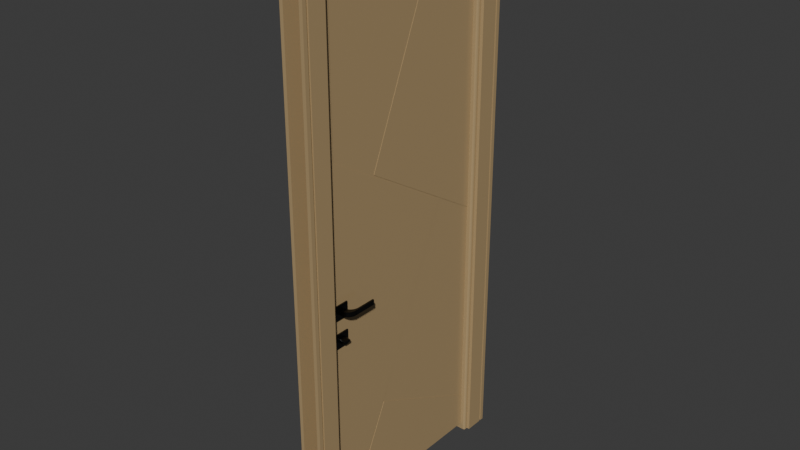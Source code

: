 # Source: 29.VALENCIA.blend  (saved by Blender 4.4.32; exported with 4.5.12 LTS)
import bpy
from mathutils import Matrix  # noqa: F401  (used for matrix-valued properties, if any)

bpy.ops.wm.read_factory_settings(use_empty=True)
scene = bpy.context.scene
scene.name = 'Scene'

# ---- collections
col_collection = bpy.data.collections.new('Collection'); scene.collection.children.link(col_collection)

# ---- materials (node trees are filled in below, after node groups)
mat_door = bpy.data.materials.new('Door')
mat_material = bpy.data.materials.new('Material')
mat_material_010 = bpy.data.materials.new('Material.010')
mat_material_010.diffuse_color = (0.6246, 0.6234, 0.628, 1.0)
mat_material_010.roughness = 0.2581
mat_material_011 = bpy.data.materials.new('Material.011')
mat_material_011.diffuse_color = (0.2697, 0.2622, 0.2622, 1.0)
mat_material_011.roughness = 0.2296
mat_material_011.metallic = 1.0
mat_material_015 = bpy.data.materials.new('Material.015')
mat_material_015.diffuse_color = (0.1969, 0.1969, 0.1969, 1.0)
mat_material_015.roughness = 0.5
mat_material_015.metallic = 1.0
mat_material_016 = bpy.data.materials.new('Material.016')
mat_material_016.diffuse_color = (0.08165, 0.07581, 0.07581, 1.0)
mat_material_016.roughness = 0.5
mat_material_016.metallic = 1.0
mat_10 = bpy.data.materials.new('10')
mat_10.diffuse_color = (0.0602, 0.0602, 0.0602, 1.0)
mat_10.roughness = 0.329
mat_10.metallic = 1.0

# ---- material node trees
mat_door.use_nodes = True; mat_door.node_tree.nodes.clear()
_N = mat_door.node_tree.nodes; _L = mat_door.node_tree.links
n0 = _N.new('ShaderNodeBsdfPrincipled'); n0.name = 'Principled BSDF'; n0.location = (10, 300)
n0.inputs[0].default_value = (0.4287, 0.305, 0.1559, 1.0)
n0.inputs[2].default_value = 0.1684
n1 = _N.new('ShaderNodeOutputMaterial'); n1.name = 'Material Output'; n1.location = (300, 300)
_L.new(n0.outputs[0], n1.inputs[0])
n1.is_active_output = True
mat_material.use_nodes = True; mat_material.node_tree.nodes.clear()
_N = mat_material.node_tree.nodes; _L = mat_material.node_tree.links
n0 = _N.new('ShaderNodeBsdfPrincipled'); n0.name = 'Principled BSDF'; n0.location = (10, 300)
n0.inputs[0].default_value = (0.1364, 0.1364, 0.1364, 1.0)
n0.inputs[1].default_value = 1.0
n0.inputs[2].default_value = 0.3756
n1 = _N.new('ShaderNodeOutputMaterial'); n1.name = 'Material Output'; n1.location = (300, 300)
_L.new(n0.outputs[0], n1.inputs[0])
n1.is_active_output = True
mat_material_010.use_nodes = True; mat_material_010.node_tree.nodes.clear()
_N = mat_material_010.node_tree.nodes; _L = mat_material_010.node_tree.links
n0 = _N.new('ShaderNodeBsdfPrincipled'); n0.name = 'Principled BSDF'; n0.location = (10, 300)
n0.inputs[0].default_value = (0.6246, 0.6234, 0.628, 1.0)
n0.inputs[2].default_value = 0.2581
n1 = _N.new('ShaderNodeOutputMaterial'); n1.name = 'Material Output'; n1.location = (300, 300)
n2 = _N.new('ShaderNodeNormalMap'); n2.name = 'Normal Map'; n2.location = (-300, -300)
n2.label = 'Normal/Map'
n2.inputs[0].default_value = 0.0
_L.new(n0.outputs[0], n1.inputs[0])
_L.new(n2.outputs[0], n0.inputs[5])
n1.is_active_output = True
mat_material_011.use_nodes = True; mat_material_011.node_tree.nodes.clear()
_N = mat_material_011.node_tree.nodes; _L = mat_material_011.node_tree.links
n0 = _N.new('ShaderNodeBsdfPrincipled'); n0.name = 'Principled BSDF'; n0.location = (10, 300)
n0.inputs[0].default_value = (0.2697, 0.2622, 0.2622, 1.0)
n0.inputs[1].default_value = 1.0
n0.inputs[2].default_value = 0.2296
n1 = _N.new('ShaderNodeOutputMaterial'); n1.name = 'Material Output'; n1.location = (300, 300)
n2 = _N.new('ShaderNodeNormalMap'); n2.name = 'Normal Map'; n2.location = (-300, -300)
n2.label = 'Normal/Map'
n2.inputs[0].default_value = 0.0
_L.new(n0.outputs[0], n1.inputs[0])
_L.new(n2.outputs[0], n0.inputs[5])
n1.is_active_output = True
mat_material_015.use_nodes = True; mat_material_015.node_tree.nodes.clear()
_N = mat_material_015.node_tree.nodes; _L = mat_material_015.node_tree.links
n0 = _N.new('ShaderNodeBsdfPrincipled'); n0.name = 'Principled BSDF'; n0.location = (10, 300)
n0.inputs[0].default_value = (0.1969, 0.1969, 0.1969, 1.0)
n0.inputs[1].default_value = 1.0
n1 = _N.new('ShaderNodeOutputMaterial'); n1.name = 'Material Output'; n1.location = (300, 300)
n2 = _N.new('ShaderNodeNormalMap'); n2.name = 'Normal Map'; n2.location = (-300, -300)
n2.label = 'Normal/Map'
n2.inputs[0].default_value = 0.0
_L.new(n0.outputs[0], n1.inputs[0])
_L.new(n2.outputs[0], n0.inputs[5])
n1.is_active_output = True
mat_material_016.use_nodes = True; mat_material_016.node_tree.nodes.clear()
_N = mat_material_016.node_tree.nodes; _L = mat_material_016.node_tree.links
n0 = _N.new('ShaderNodeBsdfPrincipled'); n0.name = 'Principled BSDF'; n0.location = (10, 300)
n0.inputs[0].default_value = (0.08165, 0.07581, 0.07581, 1.0)
n0.inputs[1].default_value = 1.0
n1 = _N.new('ShaderNodeOutputMaterial'); n1.name = 'Material Output'; n1.location = (300, 300)
n2 = _N.new('ShaderNodeNormalMap'); n2.name = 'Normal Map'; n2.location = (-300, -300)
n2.label = 'Normal/Map'
n2.inputs[0].default_value = 0.0
_L.new(n0.outputs[0], n1.inputs[0])
_L.new(n2.outputs[0], n0.inputs[5])
n1.is_active_output = True
mat_10.use_nodes = True; mat_10.node_tree.nodes.clear()
_N = mat_10.node_tree.nodes; _L = mat_10.node_tree.links
n0 = _N.new('ShaderNodeBsdfPrincipled'); n0.name = 'Principled BSDF'; n0.location = (10, 300)
n0.inputs[0].default_value = (0.0602, 0.0602, 0.0602, 1.0)
n0.inputs[1].default_value = 1.0
n0.inputs[2].default_value = 0.329
n1 = _N.new('ShaderNodeOutputMaterial'); n1.name = 'Material Output'; n1.location = (300, 300)
n2 = _N.new('ShaderNodeNormalMap'); n2.name = 'Normal Map'; n2.location = (-300, -300)
n2.label = 'Normal/Map'
n2.inputs[0].default_value = 0.0
_L.new(n0.outputs[0], n1.inputs[0])
_L.new(n2.outputs[0], n0.inputs[5])
n1.is_active_output = True

# ---- world
world_world = bpy.data.worlds.new('World'); scene.world = world_world
world_world.use_nodes = True; world_world.node_tree.nodes.clear()
_N = world_world.node_tree.nodes; _L = world_world.node_tree.links
n0 = _N.new('ShaderNodeOutputWorld'); n0.name = 'World Output'; n0.location = (300, 300)
n1 = _N.new('ShaderNodeBackground'); n1.name = 'Background'; n1.location = (10, 300)
n1.inputs[0].default_value = (0.05088, 0.05088, 0.05088, 1.0)
_L.new(n1.outputs[0], n0.inputs[0])
n0.is_active_output = True
world_world.color = (0.05088, 0.05088, 0.05088)
world_world.sun_shadow_jitter_overblur = 0.0

# ---- meshes
me_plane_004 = bpy.data.meshes.new('Plane.004')
me_plane_004.from_pydata([(0.04901, -0.5211, 2.337), (0.04901, -0.5211, 0.0), (0.03456, -0.437, 2.228), (0.04901, -0.4196, 2.244), (0.03666, -0.4196, 2.244), (0.03666, -0.4196, 0.0), (0.04901, -0.4196, 0.0), (0.03456, -0.5211, 2.337), (0.03456, -0.5211, 0.0), (0.03456, -0.437, 0.0), (0.04422, -0.5044, 2.322), (0.04422, -0.5044, 0.0), (0.04422, -0.4961, 0.0), (0.04901, -0.4961, 0.0), (0.04901, -0.5044, 0.0), (0.04901, -0.5044, 2.322), (0.04901, -0.4961, 2.314), (0.04422, -0.4961, 2.314), (0.02875, -0.4008, 2.224), (0.03666, -0.4101, 2.234), (0.03519, -0.4022, 2.226), (0.02875, -0.4008, 0.0), (0.03666, -0.4101, 0.0), (0.03519, -0.4022, 0.0), (-0.04901, -0.5211, 2.337), (-0.04901, -0.5211, 0.0), (-0.03456, -0.437, 2.228), (-0.04901, -0.4196, 2.244), (-0.03666, -0.4196, 2.244), (-0.03666, -0.4196, 0.0), (-0.04901, -0.4196, 0.0), (-0.03456, -0.5211, 2.337), (-0.03456, -0.5211, 0.0), (-0.03456, -0.437, 0.0), (-0.04422, -0.5044, 2.322), (-0.04422, -0.5044, 0.0), (-0.04422, -0.4961, 0.0), (-0.04901, -0.4961, 0.0), (-0.04901, -0.5044, 0.0), (-0.04901, -0.5044, 2.322), (-0.04901, -0.4961, 2.314), (-0.04422, -0.4961, 2.314), (-0.02875, -0.4008, 2.224), (-0.03666, -0.4101, 2.234), (-0.03519, -0.4022, 2.226), (-0.02875, -0.4008, 0.0), (-0.03666, -0.4101, 0.0), (-0.03519, -0.4022, 0.0), (0.04901, 0.5199, 2.337), (0.04901, 0.5199, 0.0), (0.03456, 0.4358, 2.228), (0.04901, 0.4184, 2.244), (0.03666, 0.4184, 2.244), (0.03666, 0.4184, 0.0), (0.04901, 0.4184, 0.0), (0.03456, 0.5199, 2.337), (0.03456, 0.5199, 0.0), (0.03456, 0.4358, 0.0), (0.04422, 0.5032, 2.322), (0.04422, 0.5032, 0.0), (0.04422, 0.4949, 0.0), (0.04901, 0.4949, 0.0), (0.04901, 0.5032, 0.0), (0.04901, 0.5032, 2.322), (0.04901, 0.4949, 2.314), (0.04422, 0.4949, 2.314), (0.02875, 0.3995, 2.224), (0.03666, 0.4089, 2.234), (0.03519, 0.401, 2.226), (0.02875, 0.3995, 0.0), (0.03666, 0.4089, 0.0), (0.03519, 0.401, 0.0), (-0.04901, 0.5199, 2.337), (-0.04901, 0.5199, 0.0), (-0.03456, 0.4358, 2.228), (-0.04901, 0.4184, 2.244), (-0.03666, 0.4184, 2.244), (-0.03666, 0.4184, 0.0), (-0.04901, 0.4184, 0.0), (-0.03456, 0.5199, 2.337), (-0.03456, 0.5199, 0.0), (-0.03456, 0.4358, 0.0), (-0.04422, 0.5032, 2.322), (-0.04422, 0.5032, 0.0), (-0.04422, 0.4949, 0.0), (-0.04901, 0.4949, 0.0), (-0.04901, 0.5032, 0.0), (-0.04901, 0.5032, 2.322), (-0.04901, 0.4949, 2.314), (-0.04422, 0.4949, 2.314), (-0.02875, 0.3995, 2.224), (-0.03666, 0.4089, 2.234), (-0.03519, 0.401, 2.226), (-0.02875, 0.3995, 0.0), (-0.03666, 0.4089, 0.0), (-0.03519, 0.401, 0.0)], [], [(3, 16, 13, 6), (7, 8, 1, 0), (65, 58, 10, 17), (6, 5, 4, 3), (9, 8, 7, 2), (64, 65, 17, 16), (5, 22, 19, 4), (0, 48, 55, 7), (51, 3, 4, 52), (33, 9, 2, 26), (42, 18, 21, 45), (10, 58, 63, 15), (48, 0, 15, 63), (15, 14, 11, 10), (13, 16, 17, 12), (15, 0, 1, 14), (10, 11, 12, 17), (64, 16, 3, 51), (66, 68, 20, 18), (19, 22, 23, 20), (20, 23, 21, 18), (68, 67, 19, 20), (52, 4, 19, 67), (8, 11, 14, 1), (9, 12, 11, 8), (12, 9, 6, 13), (6, 9, 5), (50, 74, 26, 2), (47, 45, 21, 23), (46, 22, 5, 29), (29, 5, 9, 33), (27, 30, 37, 40), (31, 24, 25, 32), (89, 41, 34, 82), (30, 27, 28, 29), (33, 26, 31, 32), (88, 40, 41, 89), (29, 28, 43, 46), (31, 79, 72, 24), (75, 76, 28, 27), (50, 2, 7, 55), (39, 87, 82, 34), (72, 87, 39, 24), (39, 34, 35, 38), (37, 36, 41, 40), (39, 38, 25, 24), (34, 41, 36, 35), (88, 75, 27, 40), (90, 42, 44, 92), (43, 44, 47, 46), (44, 42, 45, 47), (92, 44, 43, 91), (76, 91, 43, 28), (18, 42, 90, 66), (32, 25, 38, 35), (33, 32, 35, 36), (36, 37, 30, 33), (30, 29, 33), (51, 54, 61, 64), (55, 48, 49, 56), (54, 51, 52, 53), (81, 74, 50, 57), (57, 50, 55, 56), (53, 52, 67, 70), (47, 23, 22, 46), (95, 94, 70, 71), (63, 58, 59, 62), (61, 60, 65, 64), (63, 62, 49, 48), (58, 65, 60, 59), (67, 68, 71, 70), (68, 66, 69, 71), (56, 49, 62, 59), (57, 56, 59, 60), (60, 61, 54, 57), (54, 53, 57), (95, 71, 69, 93), (94, 77, 53, 70), (77, 81, 57, 53), (75, 88, 85, 78), (79, 80, 73, 72), (78, 77, 76, 75), (81, 80, 79, 74), (77, 94, 91, 76), (90, 93, 69, 66), (74, 79, 31, 26), (87, 86, 83, 82), (85, 88, 89, 84), (87, 72, 73, 86), (82, 83, 84, 89), (91, 94, 95, 92), (92, 95, 93, 90), (80, 83, 86, 73), (81, 84, 83, 80), (84, 81, 78, 85), (78, 81, 77)])
me_plane_004.polygons.foreach_set('use_smooth', [True] * 96)
_k = set([(0, 1), (0, 7), (0, 48), (1, 8), (1, 14), (2, 9), (2, 26), (2, 50), (3, 4), (3, 6), (3, 51), (4, 5), (4, 52), (5, 6), (5, 22), (6, 13), (7, 8), (7, 55), (8, 9), (9, 33), (10, 11), (10, 15), (10, 58), (11, 12), (11, 14), (12, 13), (12, 17), (13, 16), (14, 15), (15, 63), (16, 17), (16, 64), (17, 65), (18, 20), (18, 21), (18, 42), (18, 66), (19, 20), (19, 22), (19, 67), (21, 23), (21, 45), (22, 23), (24, 25), (24, 31), (24, 72), (25, 32), (25, 38), (26, 33), (26, 74), (27, 28), (27, 30), (27, 75), (28, 29), (28, 76), (29, 30), (29, 46), (30, 37), (31, 32), (31, 79), (32, 33), (34, 35), (34, 39), (34, 82), (35, 36), (35, 38), (36, 37), (36, 41), (37, 40), (38, 39), (39, 87), (40, 41), (40, 88), (41, 89), (42, 44), (42, 45), (42, 90), (43, 44), (43, 46), (43, 91), (45, 47), (46, 47), (48, 49), (48, 55), (49, 56), (49, 62), (50, 57), (50, 74), (51, 52), (51, 54), (52, 53), (53, 54), (53, 70), (54, 61), (55, 56), (56, 57), (57, 81), (58, 59), (58, 63), (59, 60), (59, 62), (60, 61), (60, 65), (61, 64), (62, 63), (64, 65), (66, 68), (66, 69), (66, 90), (67, 68), (67, 70), (69, 71), (69, 93), (70, 71), (72, 73), (72, 79), (73, 80), (73, 86), (74, 81), (75, 76), (75, 78), (76, 77), (77, 78), (77, 94), (78, 85), (79, 80), (80, 81), (82, 83), (82, 87), (83, 84), (83, 86), (84, 85), (84, 89), (85, 88), (86, 87), (88, 89), (90, 92), (90, 93), (91, 92), (91, 94), (93, 95), (94, 95)])
me_plane_004.attributes.new('sharp_edge', 'BOOLEAN', 'EDGE').data.foreach_set('value', [ (min(e.vertices), max(e.vertices)) in _k for e in me_plane_004.edges])
_uv = me_plane_004.uv_layers.new(name='UVMap')
_uv.uv.foreach_set('vector', [0.0, 0.0, 0.0, 0.0, 0.0, 0.0, 0.0, 0.0, 0.0, 0.0, 0.0, 0.0, 0.0, 0.0, 0.0, 0.0, 0.0, 0.0, 0.0, 0.0, 0.0, 0.0, 0.0, 0.0, 0.0, 0.0, 0.0, 0.0, 0.0, 0.0, 0.0, 0.0, 0.0, 0.0, 0.0, 0.0, 0.0, 0.0, 0.0, 0.0, 0.0, 0.0, 0.0, 0.0, 0.0, 0.0, 0.0, 0.0, 0.0, 0.0, 0.0, 0.0, 0.0, 0.0, 0.0, 0.0, 0.0, 0.0, 0.0, 0.0, 0.0, 0.0, 0.0, 0.0, 0.0, 0.0, 0.0, 0.0, 0.0, 0.0, 0.0, 0.0, 0.0, 0.0, 0.0, 0.0, 0.0, 0.0, 0.0, 0.0, 0.0, 0.0, 0.0, 0.0, 0.0, 0.0, 0.0, 0.0, 0.0, 0.0, 0.0, 0.0, 0.0, 0.0, 0.0, 0.0, 0.0, 0.0, 0.0, 0.0, 0.0, 0.0, 0.0, 0.0, 0.0, 0.0, 0.0, 0.0, 0.0, 0.0, 0.0, 0.0, 0.0, 0.0, 0.0, 0.0, 0.0, 0.0, 0.0, 0.0, 0.0, 0.0, 0.0, 0.0, 0.0, 0.0, 0.0, 0.0, 0.0, 0.0, 0.0, 0.0, 0.0, 0.0, 0.0, 0.0, 0.0, 0.0, 0.0, 0.0, 0.0, 0.0, 0.0, 0.0, 0.0, 0.0, 0.0, 0.0, 0.0, 0.0, 0.0, 0.0, 0.0, 0.0, 0.0, 0.0, 0.0, 0.0, 0.0, 0.0, 0.0, 0.0, 0.0, 0.0, 0.0, 0.0, 0.0, 0.0, 0.0, 0.0, 0.0, 0.0, 0.0, 0.0, 0.0, 0.0, 0.0, 0.0, 0.0, 0.0, 0.0, 0.0, 0.0, 0.0, 0.0, 0.0, 0.0, 0.0, 0.0, 0.0, 0.0, 0.0, 0.0, 0.0, 0.0, 0.0, 0.0, 0.0, 0.0, 0.0, 0.0, 0.0, 0.0, 0.0, 0.0, 0.0, 0.0, 0.0, 0.0, 0.0, 0.0, 0.0, 0.0, 0.0, 0.0, 0.0, 0.0, 0.0, 0.0, 0.0, 0.0, 0.0, 0.0, 0.0, 0.0, 0.0, 0.0, 0.0, 0.0, 0.0, 0.0, 0.0, 0.0, 0.0, 0.0, 0.0, 0.0, 0.0, 0.0, 0.0, 0.0, 0.0, 0.0, 0.0, 0.0, 0.0, 0.0, 0.0, 0.0, 0.0, 0.0, 0.0, 0.0, 0.0, 0.0, 0.0, 0.0, 0.0, 0.0, 0.0, 0.0, 0.0, 0.0, 0.0, 0.0, 0.0, 0.0, 0.0, 0.0, 0.0, 0.0, 0.0, 0.0, 0.0, 0.0, 0.0, 0.0, 0.0, 0.0, 0.0, 0.0, 0.0, 0.0, 0.0, 0.0, 0.0, 0.0, 0.0, 0.0, 0.0, 0.0, 0.0, 0.0, 0.0, 0.0, 0.0, 0.0, 0.0, 0.0, 0.0, 0.0, 0.0, 0.0, 0.0, 0.0, 0.0, 0.0, 0.0, 0.0, 0.0, 0.0, 0.0, 0.0, 0.0, 0.0, 0.0, 0.0, 0.0, 0.0, 0.0, 0.0, 0.0, 0.0, 0.0, 0.0, 0.0, 0.0, 0.0, 0.0, 0.0, 0.0, 0.0, 0.0, 0.0, 0.0, 0.0, 0.0, 0.0, 0.0, 0.0, 0.0, 0.0, 0.0, 0.0, 0.0, 0.0, 0.0, 0.0, 0.0, 0.0, 0.0, 0.0, 0.0, 0.0, 0.0, 0.0, 0.0, 0.0, 0.0, 0.0, 0.0, 0.0, 0.0, 0.0, 0.0, 0.0, 0.0, 0.0, 0.0, 0.0, 0.0, 0.0, 0.0, 0.0, 0.0, 0.0, 0.0, 0.0, 0.0, 0.0, 0.0, 0.0, 0.0, 0.0, 0.0, 0.0, 0.0, 0.0, 0.0, 0.0, 0.0, 0.0, 0.0, 0.0, 0.0, 0.0, 0.0, 0.0, 0.0, 0.0, 0.0, 0.0, 0.0, 0.0, 0.0, 0.0, 0.0, 0.0, 0.0, 0.0, 0.0, 0.0, 0.0, 0.0, 0.0, 0.0, 0.0, 0.0, 0.0, 0.0, 0.0, 0.0, 0.0, 0.0, 0.0, 0.0, 0.0, 0.0, 0.0, 0.0, 0.0, 0.0, 0.0, 0.0, 0.0, 0.0, 0.0, 0.0, 0.0, 0.0, 0.0, 0.0, 0.0, 0.0, 0.0, 0.0, 0.0, 0.0, 0.0, 0.0, 0.0, 0.0, 0.0, 0.0, 0.0, 0.0, 0.0, 0.0, 0.0, 0.0, 0.0, 0.0, 0.0, 0.0, 0.0, 0.0, 0.0, 0.0, 0.0, 0.0, 0.0, 0.0, 0.0, 0.0, 0.0, 0.0, 0.0, 0.0, 0.0, 0.0, 0.0, 0.0, 0.0, 0.0, 0.0, 0.0, 0.0, 0.0, 0.0, 0.0, 0.0, 0.0, 0.0, 0.0, 0.0, 0.0, 0.0, 0.0, 0.0, 0.0, 0.0, 0.0, 0.0, 0.0, 0.0, 0.0, 0.0, 0.0, 0.0, 0.0, 0.0, 0.0, 0.0, 0.0, 0.0, 0.0, 0.0, 0.0, 0.0, 0.0, 0.0, 0.0, 0.0, 0.0, 0.0, 0.0, 0.0, 0.0, 0.0, 0.0, 0.0, 0.0, 0.0, 0.0, 0.0, 0.0, 0.0, 0.0, 0.0, 0.0, 0.0, 0.0, 0.0, 0.0, 0.0, 0.0, 0.0, 0.0, 0.0, 0.0, 0.0, 0.0, 0.0, 0.0, 0.0, 0.0, 0.0, 0.0, 0.0, 0.0, 0.0, 0.0, 0.0, 0.0, 0.0, 0.0, 0.0, 0.0, 0.0, 0.0, 0.0, 0.0, 0.0, 0.0, 0.0, 0.0, 0.0, 0.0, 0.0, 0.0, 0.0, 0.0, 0.0, 0.0, 0.0, 0.0, 0.0, 0.0, 0.0, 0.0, 0.0, 0.0, 0.0, 0.0, 0.0, 0.0, 0.0, 0.0, 0.0, 0.0, 0.0, 0.0, 0.0, 0.0, 0.0, 0.0, 0.0, 0.0, 0.0, 0.0, 0.0, 0.0, 0.0, 0.0, 0.0, 0.0, 0.0, 0.0, 0.0, 0.0, 0.0, 0.0, 0.0, 0.0, 0.0, 0.0, 0.0, 0.0, 0.0, 0.0, 0.0, 0.0, 0.0, 0.0, 0.0, 0.0, 0.0, 0.0, 0.0, 0.0, 0.0, 0.0, 0.0, 0.0, 0.0, 0.0, 0.0, 0.0, 0.0, 0.0, 0.0, 0.0, 0.0, 0.0, 0.0, 0.0, 0.0, 0.0, 0.0, 0.0, 0.0, 0.0, 0.0, 0.0, 0.0, 0.0, 0.0, 0.0, 0.0, 0.0, 0.0, 0.0, 0.0, 0.0, 0.0, 0.0, 0.0, 0.0, 0.0, 0.0, 0.0, 0.0, 0.0, 0.0, 0.0, 0.0, 0.0, 0.0, 0.0, 0.0, 0.0, 0.0, 0.0, 0.0, 0.0, 0.0, 0.0, 0.0, 0.0, 0.0, 0.0, 0.0, 0.0, 0.0, 0.0, 0.0, 0.0, 0.0, 0.0, 0.0, 0.0, 0.0, 0.0, 0.0, 0.0, 0.0, 0.0, 0.0, 0.0, 0.0, 0.0, 0.0, 0.0, 0.0, 0.0, 0.0, 0.0, 0.0, 0.0, 0.0, 0.0, 0.0, 0.0, 0.0, 0.0, 0.0, 0.0, 0.0, 0.0, 0.0, 0.0, 0.0, 0.0, 0.0, 0.0, 0.0, 0.0, 0.0, 0.0, 0.0, 0.0, 0.0, 0.0, 0.0, 0.0, 0.0, 0.0, 0.0, 0.0, 0.0])
me_plane_004.materials.append(mat_door)
me_plane_004.update()
me_plane_001 = bpy.data.meshes.new('Plane.001')
me_plane_001.from_pydata([(0.02495, -0.7828, -0.3338), (0.01865, -0.7828, -0.3256), (0.02024, -0.7828, -0.331), (0.03681, -0.7828, -0.3256), (0.03051, -0.7828, -0.3338), (0.03522, -0.7828, -0.331), (0.02495, -0.7828, -0.1328), (0.01865, -0.7828, -0.141), (0.02024, -0.7828, -0.1356), (0.03051, -0.7828, -0.1328), (0.03681, -0.7828, -0.141), (0.03522, -0.7828, -0.1356), (0.04221, -0.7636, 0.3906), (0.04221, -0.7636, 1.035), (0.04221, -0.2396, 1.032), (0.04221, -0.5566, 0.275), (0.04221, -0.1779, 0.04076), (0.04221, -0.1738, 0.04614), (0.04221, -0.5155, -0.718), (0.04221, -0.5123, -0.7249), (0.04359, -0.7923, 1.063), (0.04359, 0.007954, 1.063), (0.04359, 0.007954, -1.133), (0.04359, -0.7923, -1.133), (0.04359, -0.7636, 1.035), (0.04359, -0.2396, 1.032), (0.04359, -0.5566, 0.275), (0.04359, -0.7636, 0.3906), (0.04221, 0.007954, -0.06239), (0.04359, -0.1738, 0.04614), (0.04359, -0.1779, 0.04076), (0.04359, 0.007954, -0.06239), (0.04359, -0.5155, -0.718), (0.04221, 0.007954, -0.979), (0.04221, -0.7124, -1.133), (0.04359, -0.7124, -1.133), (0.04359, 0.007954, -0.979), (0.04359, -0.5123, -0.7249), (0.04359, -0.7059, -1.133), (0.04221, -0.7059, -1.133), (0.009008, -0.7636, 0.3906), (0.009008, -0.7636, 1.035), (0.009008, -0.2396, 1.032), (0.009008, -0.5566, 0.275), (0.009008, -0.1779, 0.04076), (0.009008, -0.1738, 0.04614), (0.009008, -0.5155, -0.718), (0.009008, -0.5123, -0.7249), (0.007619, -0.7923, 1.063), (0.007619, 0.007954, 1.063), (0.007619, 0.007954, -1.133), (0.007619, -0.7923, -1.133), (0.007619, -0.7636, 1.035), (0.007619, -0.2396, 1.032), (0.007619, -0.5566, 0.275), (0.007619, -0.7636, 0.3906), (0.009008, 0.007954, -0.06239), (0.007619, -0.1738, 0.04614), (0.007619, -0.1779, 0.04076), (0.007619, 0.007954, -0.06239), (0.007619, -0.5155, -0.718), (0.009008, 0.007954, -0.979), (0.009008, -0.7124, -1.133), (0.007619, -0.7124, -1.133), (0.007619, 0.007954, -0.979), (0.007619, -0.5123, -0.7249), (0.007619, -0.7059, -1.133), (0.009008, -0.7059, -1.133), (0.03522, -0.7923, -0.1356), (0.03051, -0.7923, -0.1328), (0.02495, -0.7923, -0.1328), (0.02024, -0.7923, -0.1356), (0.03681, -0.7923, -0.141), (0.01865, -0.7923, -0.141), (0.03681, -0.7923, -0.3256), (0.01865, -0.7923, -0.3256), (0.03522, -0.7923, -0.331), (0.02024, -0.7923, -0.331), (0.03051, -0.7923, -0.3338), (0.02495, -0.7923, -0.3338), (0.04359, -0.7923, -0.09587), (0.007619, -0.7923, -0.09587), (0.04359, -0.7923, -0.4056), (0.007619, -0.7923, -0.4056), (0.0, 0.0, 0.7916), (0.0, 0.0, 0.9205), (0.0, 0.0, -0.9205), (0.0, 0.0, -0.7916), (0.03387, -0.7838, -0.2455), (0.02159, -0.7838, -0.2455), (0.03387, -0.7838, -0.2211), (0.02159, -0.7838, -0.2211), (0.02495, -0.7835, -0.1328), (0.02024, -0.7835, -0.1356), (0.03051, -0.7835, -0.1328), (0.03522, -0.7835, -0.1356), (0.01865, -0.7835, -0.141), (0.03681, -0.7835, -0.141), (0.01865, -0.7835, -0.3256), (0.03522, -0.7835, -0.331), (0.03681, -0.7835, -0.3256), (0.02024, -0.7835, -0.331), (0.02495, -0.7835, -0.3338), (0.03051, -0.7835, -0.3338), (0.02495, -0.7914, -0.1328), (0.02521, -0.7923, -0.1338), (0.02503, -0.7921, -0.1331), (0.02105, -0.7923, -0.1363), (0.02024, -0.7914, -0.1356), (0.0205, -0.7921, -0.1358), (0.03051, -0.7914, -0.1328), (0.03025, -0.7923, -0.1338), (0.03043, -0.7921, -0.1331), (0.03522, -0.7914, -0.1356), (0.03441, -0.7923, -0.1363), (0.03496, -0.7921, -0.1358), (0.01961, -0.7923, -0.1412), (0.01865, -0.7914, -0.141), (0.01894, -0.7921, -0.1411), (0.03681, -0.7914, -0.141), (0.03585, -0.7923, -0.1412), (0.03652, -0.7921, -0.1411), (0.01961, -0.7923, -0.3254), (0.01865, -0.7914, -0.3256), (0.01894, -0.7921, -0.3255), (0.03585, -0.7923, -0.3254), (0.03681, -0.7914, -0.3256), (0.03652, -0.7921, -0.3255), (0.02024, -0.7914, -0.331), (0.02105, -0.7923, -0.3303), (0.0205, -0.7921, -0.3308), (0.03522, -0.7914, -0.331), (0.03441, -0.7923, -0.3303), (0.03496, -0.7921, -0.3308), (0.02521, -0.7923, -0.3328), (0.02495, -0.7914, -0.3338), (0.02503, -0.7921, -0.3335), (0.03025, -0.7923, -0.3328), (0.03051, -0.7914, -0.3338), (0.03043, -0.7921, -0.3335), (0.02159, -0.7923, -0.2455), (0.02159, -0.7923, -0.2211), (0.03387, -0.7923, -0.2211), (0.03387, -0.7923, -0.2455), (0.03382, -0.7871, -0.2454), (0.02164, -0.7871, -0.2454), (0.03382, -0.7871, -0.2212), (0.02164, -0.7871, -0.2212), (0.03382, -0.8048, -0.2454), (0.02164, -0.7956, -0.2454), (0.03382, -0.8048, -0.2212), (0.02164, -0.7956, -0.2212), (-0.005489, 0.005489, 0.7916), (0.0, 0.007763, 0.7916), (-0.007763, 0.0, 0.7916), (-0.005489, -0.005489, 0.7916), (0.0, -0.007763, 0.7916), (0.005489, -0.005489, 0.7916), (0.007763, 0.0, 0.7916), (0.005489, 0.005489, 0.7916), (-0.005489, 0.005489, 0.9205), (0.0, 0.007763, 0.9205), (-0.007763, 0.0, 0.9205), (-0.005489, -0.005489, 0.9205), (0.0, -0.007763, 0.9205), (0.005489, -0.005489, 0.9205), (0.007763, 0.0, 0.9205), (0.005489, 0.005489, 0.9205), (-0.005489, 0.005489, -0.9205), (0.0, 0.007763, -0.9205), (-0.007763, 0.0, -0.9205), (-0.005489, -0.005489, -0.9205), (0.0, -0.007763, -0.9205), (0.005489, -0.005489, -0.9205), (0.007763, 0.0, -0.9205), (0.005489, 0.005489, -0.9205), (-0.005489, 0.005489, -0.7916), (0.0, 0.007763, -0.7916), (-0.007763, 0.0, -0.7916), (-0.005489, -0.005489, -0.7916), (0.0, -0.007763, -0.7916), (0.005489, -0.005489, -0.7916), (0.007763, 0.0, -0.7916), (0.005489, 0.005489, -0.7916)], [], [(1, 2, 0, 4, 5, 3, 10, 11, 9, 6, 8, 7), (16, 17, 15, 12), (19, 33, 18), (18, 34, 39, 19), (16, 18, 33, 28), (13, 12, 15, 14), (20, 48, 81, 80), (67, 66, 50), (27, 32, 30), (80, 70, 69), (21, 20, 24, 25), (23, 82, 83, 51), (21, 25, 29, 31), (63, 62, 51), (27, 12, 13, 24), (32, 18, 16, 30), (33, 19, 37, 36), (34, 18, 32, 35), (30, 16, 12, 27), (28, 17, 16), (25, 14, 15, 26), (24, 13, 14, 25), (25, 26, 29), (36, 37, 38, 22), (29, 17, 28, 31), (37, 19, 39, 38), (27, 35, 32), (26, 15, 17, 29), (27, 23, 35), (82, 23, 27), (21, 31, 28), (21, 49, 48, 20), (62, 67, 39, 34), (44, 40, 43, 45), (47, 46, 61), (46, 47, 67, 62), (44, 56, 61, 46), (41, 42, 43, 40), (64, 61, 50), (23, 34, 35), (55, 58, 60), (38, 39, 22), (49, 53, 52, 48), (49, 59, 57, 53), (62, 34, 23, 51), (55, 52, 41, 40), (60, 58, 44, 46), (61, 64, 65, 47), (62, 63, 60, 46), (58, 55, 40, 44), (56, 44, 45), (53, 54, 43, 42), (52, 53, 42, 41), (53, 57, 54), (64, 50, 66, 65), (57, 59, 56, 45), (65, 66, 67, 47), (55, 60, 63), (54, 57, 45, 43), (55, 63, 51), (55, 51, 83), (49, 21, 28, 56), (61, 56, 28, 33), (74, 3, 5, 76), (79, 0, 2, 77), (69, 9, 11, 68), (76, 5, 4, 78), (73, 7, 8, 71), (70, 6, 9, 69), (78, 4, 0, 79), (72, 10, 3, 74), (71, 8, 6, 70), (68, 11, 10, 72), (77, 2, 1, 75), (39, 67, 50, 22), (61, 33, 22, 50), (77, 83, 79), (80, 69, 68), (80, 68, 72), (82, 80, 72, 74), (81, 71, 70), (71, 81, 73), (75, 1, 7, 73), (80, 81, 70), (48, 52, 55, 81), (20, 80, 27, 24), (59, 49, 56), (79, 82, 78), (83, 82, 79), (83, 77, 75), (81, 83, 75, 73), (81, 55, 83), (80, 82, 27), (82, 76, 78), (76, 82, 74), (154, 155, 163, 162), (155, 156, 164, 163), (159, 153, 161, 167), (153, 152, 160, 161), (156, 157, 165, 164), (152, 154, 162, 160), (157, 158, 166, 165), (158, 159, 167, 166), (170, 171, 179, 178), (171, 172, 180, 179), (175, 169, 177, 183), (169, 168, 176, 177), (172, 173, 181, 180), (168, 170, 178, 176), (173, 174, 182, 181), (174, 175, 183, 182), (22, 33, 36), (89, 91, 141, 140), (90, 88, 143, 142), (91, 90, 142, 141), (88, 89, 140, 143), (110, 94, 92, 104), (128, 101, 102, 135), (113, 95, 94, 110), (123, 98, 101, 128), (141, 116, 122, 140), (138, 103, 99, 131), (117, 96, 98, 123), (131, 99, 100, 126), (108, 93, 96, 117), (126, 100, 97, 119), (119, 97, 95, 113), (135, 102, 103, 138), (105, 106, 109, 107), (106, 104, 108, 109), (111, 112, 106, 105), (112, 110, 104, 106), (114, 115, 112, 111), (115, 113, 110, 112), (107, 109, 118, 116), (109, 108, 117, 118), (120, 121, 115, 114), (121, 119, 113, 115), (116, 118, 124, 122), (118, 117, 123, 124), (132, 133, 127, 125), (133, 131, 126, 127), (129, 130, 136, 134), (130, 128, 135, 136), (134, 136, 139, 137), (136, 135, 138, 139), (137, 139, 133, 132), (139, 138, 131, 133), (125, 127, 121, 120), (127, 126, 119, 121), (122, 124, 130, 129), (124, 123, 128, 130), (104, 92, 93, 108), (132, 129, 134, 137), (120, 116, 141, 142), (107, 116, 120, 114), (105, 107, 114, 111), (125, 143, 140, 122), (125, 122, 129, 132), (120, 142, 143, 125), (145, 149, 151, 147), (146, 150, 148, 144), (147, 151, 150, 146), (144, 148, 149, 145), (148, 150, 151, 149), (84, 152, 153), (84, 154, 152), (84, 155, 154), (84, 156, 155), (84, 157, 156), (84, 158, 157), (84, 159, 158), (84, 153, 159), (85, 161, 160), (85, 160, 162), (85, 162, 163), (85, 163, 164), (85, 164, 165), (85, 165, 166), (85, 166, 167), (85, 167, 161), (86, 168, 169), (86, 170, 168), (86, 171, 170), (86, 172, 171), (86, 173, 172), (86, 174, 173), (86, 175, 174), (86, 169, 175), (87, 177, 176), (87, 176, 178), (87, 178, 179), (87, 179, 180), (87, 180, 181), (87, 181, 182), (87, 182, 183), (87, 183, 177)])
me_plane_001.polygons.foreach_set('use_smooth', [0, 0, 0, 0, 0, 0, 0, 0, 0, 0, 0, 0, 0, 0, 0, 0, 0, 0, 0, 0, 0, 0, 0, 0, 0, 0, 0, 0, 0, 0, 0, 0, 0, 0, 0, 0, 0, 0, 0, 0, 0, 0, 0, 0, 0, 0, 0, 0, 0, 0, 0, 0, 0, 0, 0, 0, 0, 0, 0, 0, 0, 0, 0, 0, 0, 0, 0, 0, 0, 0, 0, 0, 0, 0, 0, 0, 0, 0, 0, 0, 0, 0, 0, 0, 0, 0, 0, 0, 0, 0, 0, 0, 0, 0, 0, 1, 1, 1, 1, 1, 1, 1, 1, 1, 1, 1, 1, 1, 1, 1, 1, 0, 1, 1, 1, 1, 1, 1, 1, 1, 1, 1, 1, 1, 1, 1, 1, 1, 1, 1, 1, 1, 1, 1, 1, 1, 1, 1, 1, 1, 1, 1, 1, 1, 1, 1, 1, 1, 1, 1, 1, 1, 1, 1, 1, 1, 1, 1, 1, 1, 1, 1, 1, 1, 1, 1, 1, 1, 1, 1, 1, 1, 1, 1, 1, 1, 1, 1, 1, 1, 1, 1, 1, 1, 1, 1, 1, 1, 1, 1, 1, 1, 1, 1, 1, 1, 1])
me_plane_001.polygons.foreach_set('material_index', [0, 0, 0, 0, 0, 0, 0, 0, 0, 0, 0, 0, 0, 0, 0, 0, 0, 0, 0, 0, 0, 0, 0, 0, 0, 0, 0, 0, 0, 0, 0, 0, 0, 0, 0, 0, 0, 0, 0, 0, 0, 0, 0, 0, 0, 0, 0, 0, 0, 0, 0, 0, 0, 0, 0, 0, 0, 0, 0, 0, 0, 0, 0, 0, 0, 0, 0, 0, 0, 0, 0, 0, 0, 0, 0, 0, 0, 0, 0, 0, 0, 0, 0, 0, 0, 0, 0, 0, 0, 0, 0, 0, 0, 0, 0, 1, 1, 1, 1, 1, 1, 1, 1, 1, 1, 1, 1, 1, 1, 1, 1, 0, 4, 4, 4, 4, 4, 4, 4, 4, 4, 4, 4, 4, 4, 4, 4, 4, 4, 4, 4, 4, 4, 4, 4, 4, 4, 4, 4, 4, 4, 4, 4, 4, 4, 4, 4, 4, 4, 4, 4, 4, 4, 4, 4, 4, 4, 4, 4, 4, 4, 4, 4, 4, 4, 1, 1, 1, 1, 1, 1, 1, 1, 1, 1, 1, 1, 1, 1, 1, 1, 1, 1, 1, 1, 1, 1, 1, 1, 1, 1, 1, 1, 1, 1, 1, 1])
_k = set([(88, 143), (89, 140), (90, 142), (91, 141), (105, 107), (105, 111), (107, 116), (111, 114), (114, 120), (116, 122), (120, 125), (122, 129), (125, 132), (129, 134), (132, 137), (134, 137), (140, 141), (140, 143), (141, 142), (142, 143), (144, 148), (145, 149), (146, 150), (147, 151), (148, 149), (148, 150), (149, 151), (150, 151), (152, 153), (152, 154), (153, 159), (154, 155), (155, 156), (156, 157), (157, 158), (158, 159), (160, 161), (160, 162), (161, 167), (162, 163), (163, 164), (164, 165), (165, 166), (166, 167), (168, 169), (168, 170), (169, 175), (170, 171), (171, 172), (172, 173), (173, 174), (174, 175), (176, 177), (176, 178), (177, 183), (178, 179), (179, 180), (180, 181), (181, 182), (182, 183)])
me_plane_001.attributes.new('sharp_edge', 'BOOLEAN', 'EDGE').data.foreach_set('value', [ (min(e.vertices), max(e.vertices)) in _k for e in me_plane_001.edges])
_uv = me_plane_001.uv_layers.new(name='UVMap')
_uv.uv.foreach_set('vector', [0.0, 0.05562, 0.111, 0.01629, 0.3791, 0.0, 0.6209, 0.0, 0.889, 0.01629, 1.0, 0.05562, 1.0, 0.9444, 0.889, 0.9837, 0.6209, 1.0, 0.3791, 1.0, 0.111, 0.9837, 0.0, 0.9444, 0.0, 0.0, 0.0, 0.0, 0.0, 0.0, 0.0, 0.0, 0.0, 0.0, 0.0, 0.0, 0.0, 0.0, 0.0, 0.0, 0.0, 0.0, 0.0, 0.0, 0.0, 0.0, 0.0, 0.0, 0.0, 0.0, 0.0, 0.0, 0.0, 0.0, 0.04667, 0.005301, 2.095, 0.2399, 2.408, 0.7975, 0.05546, 0.9953, 0.0, 0.0, 0.0, 0.0, 0.0, 0.0, 0.0, 0.0, 0.0, 0.0, 0.0, 0.0, 0.0, 0.0, 0.0, 0.0, 0.0, 0.0, 0.0, 0.0, 0.0, 0.0, 0.0, 0.0, 0.0, 0.0, 0.0, 0.0, 0.0, 0.0, 0.0, 0.0, 0.0, 0.0, 0.0, 0.0, 0.0, 0.0, 0.0, 0.0, 0.0, 0.0, 0.0, 0.0, 0.0, 0.0, 0.0, 0.0, 0.0, 0.0, 0.0, 0.0, 0.0, 0.0, 0.0, 0.0, 2.095, 0.2399, 2.095, 0.2399, 0.04667, 0.005301, 0.04667, 0.005301, 0.0, 0.0, 0.0, 0.0, 0.0, 0.0, 0.0, 0.0, 0.0, 0.0, 0.0, 0.0, 0.0, 0.0, 0.0, 0.0, 0.0, 0.0, 0.0, 0.0, 0.0, 0.0, 0.0, 0.0, 0.0, 0.0, 0.0, 0.0, 0.0, 0.0, 0.0, 0.0, 0.0, 0.0, 0.0, 0.0, 0.0, 0.0, 0.05546, 0.9953, 0.05546, 0.9953, 2.408, 0.7975, 2.408, 0.7975, 0.04667, 0.005301, 0.04667, 0.005301, 0.05546, 0.9953, 0.05546, 0.9953, 0.0, 0.0, 0.0, 0.0, 0.0, 0.0, 0.0, 0.0, 0.0, 0.0, 0.0, 0.0, 0.0, 0.0, 0.0, 0.0, 0.0, 0.0, 0.0, 0.0, 0.0, 0.0, 0.0, 0.0, 0.0, 0.0, 0.0, 0.0, 0.0, 0.0, 0.0, 0.0, 0.0, 0.0, 0.0, 0.0, 0.0, 0.0, 0.0, 0.0, 0.0, 0.0, 0.0, 0.0, 0.0, 0.0, 0.0, 0.0, 0.0, 0.0, 0.0, 0.0, 0.0, 0.0, 0.0, 0.0, 0.0, 0.0, 0.0, 0.0, 0.0, 0.0, 0.0, 0.0, 0.0, 0.0, 0.0, 0.0, 0.0, 0.0, 0.0, 0.0, 0.0, 0.0, 0.0, 0.0, 0.0, 0.0, 0.0, 0.0, 0.0, 0.0, 0.0, 0.0, 0.0, 0.0, 0.0, 0.0, 0.0, 0.0, 0.0, 0.0, 0.0, 0.0, 0.0, 0.0, 0.0, 0.0, 0.0, 0.0, 0.0, 0.0, 0.0, 0.0, 0.0, 0.0, 0.0, 0.0, 0.04667, 0.005301, 0.05546, 0.9953, 2.408, 0.7975, 2.095, 0.2399, 0.0, 0.0, 0.0, 0.0, 0.0, 0.0, 0.0, 0.0, 0.0, 0.0, 0.0, 0.0, 0.0, 0.0, 0.0, 0.0, 0.0, 0.0, 0.0, 0.0, 0.0, 0.0, 0.0, 0.0, 0.0, 0.0, 0.0, 0.0, 0.0, 0.0, 0.0, 0.0, 0.0, 0.0, 0.0, 0.0, 0.0, 0.0, 0.0, 0.0, 0.0, 0.0, 0.0, 0.0, 0.0, 0.0, 0.0, 0.0, 2.095, 0.2399, 0.04667, 0.005301, 0.04667, 0.005301, 2.095, 0.2399, 0.0, 0.0, 0.0, 0.0, 0.0, 0.0, 0.0, 0.0, 0.0, 0.0, 0.0, 0.0, 0.0, 0.0, 0.0, 0.0, 0.0, 0.0, 0.0, 0.0, 0.0, 0.0, 0.0, 0.0, 0.0, 0.0, 0.0, 0.0, 0.0, 0.0, 0.0, 0.0, 0.0, 0.0, 0.0, 0.0, 0.0, 0.0, 0.05546, 0.9953, 2.408, 0.7975, 2.408, 0.7975, 0.05546, 0.9953, 0.04667, 0.005301, 0.05546, 0.9953, 0.05546, 0.9953, 0.04667, 0.005301, 0.0, 0.0, 0.0, 0.0, 0.0, 0.0, 0.0, 0.0, 0.0, 0.0, 0.0, 0.0, 0.0, 0.0, 0.0, 0.0, 0.0, 0.0, 0.0, 0.0, 0.0, 0.0, 0.0, 0.0, 0.0, 0.0, 0.0, 0.0, 0.0, 0.0, 0.0, 0.0, 0.0, 0.0, 0.0, 0.0, 0.0, 0.0, 0.0, 0.0, 0.0, 0.0, 0.0, 0.0, 0.0, 0.0, 0.0, 0.0, 0.0, 0.0, 0.0, 0.0, 0.0, 0.0, 0.0, 0.0, 0.0, 0.0, 0.0, 0.0, 0.0, 0.0, 0.0, 0.0, 0.0, 0.0, 0.0, 0.0, 0.0, 0.0, 0.0, 0.0, 1.0, 0.05562, 1.0, 0.05562, 0.889, 0.01629, 0.889, 0.01629, 0.3791, 0.0, 0.3791, 0.0, 0.111, 0.01629, 0.111, 0.01629, 0.6209, 1.0, 0.6209, 1.0, 0.889, 0.9837, 0.889, 0.9837, 0.889, 0.01629, 0.889, 0.01629, 0.6209, 0.0, 0.6209, 0.0, 0.0, 0.9444, 0.0, 0.9444, 0.111, 0.9837, 0.111, 0.9837, 0.3791, 1.0, 0.3791, 1.0, 0.6209, 1.0, 0.6209, 1.0, 0.6209, 0.0, 0.6209, 0.0, 0.3791, 0.0, 0.3791, 0.0, 1.0, 0.9444, 1.0, 0.9444, 1.0, 0.05562, 1.0, 0.05562, 0.111, 0.9837, 0.111, 0.9837, 0.3791, 1.0, 0.3791, 1.0, 0.889, 0.9837, 0.889, 0.9837, 1.0, 0.9444, 1.0, 0.9444, 0.111, 0.01629, 0.111, 0.01629, 0.0, 0.05562, 0.0, 0.05562, 0.0, 0.0, 0.0, 0.0, 0.0, 0.0, 0.0, 0.0, 0.0, 0.0, 0.0, 0.0, 0.0, 0.0, 0.0, 0.0, 0.0, 0.0, 0.0, 0.0, 0.0, 0.0, 0.0, 0.0, 0.0, 0.0, 0.0, 0.0, 0.0, 0.0, 0.0, 0.0, 0.0, 0.0, 0.0, 0.0, 0.0, 0.0, 0.0, 0.0, 0.0, 0.0, 0.0, 0.0, 0.0, 0.0, 0.0, 0.0, 0.0, 0.0, 0.0, 0.0, 0.0, 0.0, 0.0, 0.05562, 0.0, 0.05562, 0.0, 0.9444, 0.0, 0.9444, 0.0, 0.0, 0.0, 0.0, 0.0, 0.0, 0.0, 0.0, 0.0, 0.0, 0.0, 0.0, 0.0, 0.0, 0.0, 0.0, 0.0, 0.0, 0.0, 0.0, 0.0, 0.0, 0.0, 0.0, 0.0, 0.0, 0.0, 0.0, 0.0, 0.0, 0.0, 0.0, 0.0, 0.0, 0.0, 0.0, 0.0, 0.0, 0.0, 0.0, 0.0, 0.0, 0.0, 0.0, 0.0, 0.0, 0.0, 0.0, 0.0, 0.0, 0.0, 0.0, 0.0, 0.0, 0.0, 0.0, 0.0, 0.0, 0.0, 0.0, 0.0, 0.0, 0.0, 0.0, 0.0, 0.0, 0.0, 0.0, 0.0, 0.0, 0.0, 0.0, 0.0, 0.0, 0.0, 0.0, 0.0, 0.0, 0.0, 0.0, 0.0, 0.0, 0.0, 0.0, 0.0, 0.0, 0.0, 0.0, 0.0, 0.0, 0.0, 0.0, 0.0, 0.0, 0.0, 0.0, 0.0, 0.0, 0.0, 0.0, 0.0, 0.0, 0.0, 0.0, 0.0, 0.0, 0.0, 0.0, 0.0, 0.0, 0.0, 0.0, 0.0, 0.0, 0.0, 0.0, 0.0, 0.0, 0.0, 0.0, 0.0, 0.0, 0.0, 0.0, 0.0, 0.0, 0.0, 0.0, 0.0, 0.0, 0.0, 0.0, 0.0, 0.0, 0.0, 0.0, 0.0, 0.0, 0.0, 0.0, 0.0, 0.0, 0.0, 0.0, 0.0, 0.0, 0.0, 0.0, 0.0, 0.0, 0.0, 0.0, 0.0, 0.0, 0.0, 0.0, 0.0, 0.0, 0.0, 0.0, 0.0, 0.0, 0.0, 0.0, 0.0, 0.0, 0.0, 0.0, 0.0, 0.0, 0.0, 0.0, 0.0, 0.0, 0.0, 0.0, 0.0, 0.0, 0.0, 0.0, 0.0, 0.0, 0.0, 0.0, 0.0, 0.0, 0.0, 0.0, 0.0, 0.0, 0.0, 0.0, 0.0, 0.0, 0.0, 0.0, 0.0, 0.0, 0.0, 0.0, 0.0, 0.0, 0.0, 0.0, 0.0, 0.0, 0.0, 0.0, 0.0, 0.0, 0.0, 0.0, 1.0, 0.0, 1.0, 1.0, 1.0, 1.0, 1.0, 0.0, 0.0, 1.0, 0.0, 0.0, 0.0, 0.0, 0.0, 1.0, 1.0, 1.0, 0.0, 1.0, 0.0, 1.0, 1.0, 1.0, 0.0, 0.0, 1.0, 0.0, 1.0, 0.0, 0.0, 0.0, 0.0, 0.0, 0.0, 0.0, 0.0, 0.0, 0.0, 0.0, 0.0, 0.0, 0.0, 0.0, 0.0, 0.0, 0.0, 0.0, 0.0, 0.0, 0.0, 0.0, 0.0, 0.0, 0.0, 0.0, 0.0, 0.0, 0.0, 0.0, 0.0, 0.0, 0.0, 0.0, 0.0, 0.0, 0.0, 0.0, 0.0, 0.0, 0.0, 0.0, 0.0, 0.0, 0.0, 0.0, 0.0, 0.0, 0.0, 0.0, 0.0, 0.0, 0.0, 0.0, 0.0, 0.0, 0.0, 0.0, 0.0, 0.0, 0.0, 0.0, 0.0, 0.0, 0.0, 0.0, 0.0, 0.0, 0.0, 0.0, 0.0, 0.0, 0.0, 0.0, 0.0, 0.0, 0.0, 0.0, 0.0, 0.0, 0.0, 0.0, 0.0, 0.0, 0.0, 0.0, 0.0, 0.0, 0.0, 0.0, 0.0, 0.0, 0.0, 0.0, 0.0, 0.0, 0.0, 0.0, 0.0, 0.0, 0.0, 0.0, 0.0, 0.0, 0.0, 0.0, 0.0, 0.0, 0.0, 0.0, 0.0, 0.0, 0.0, 0.0, 0.0, 0.0, 0.0, 0.0, 0.0, 0.0, 0.0, 0.0, 0.0, 0.0, 0.0, 0.0, 0.0, 0.0, 0.0, 0.0, 0.0, 0.0, 0.0, 0.0, 0.0, 0.0, 0.0, 0.0, 0.0, 0.0, 0.0, 0.0, 0.0, 0.0, 0.0, 0.0, 0.0, 0.0, 0.0, 0.0, 0.0, 0.0, 0.0, 0.0, 0.0, 0.0, 0.0, 0.0, 0.0, 0.0, 0.0, 0.0, 0.0, 0.0, 0.0, 0.0, 0.0, 0.0, 0.0, 0.0, 0.0, 0.0, 0.0, 0.0, 0.0, 0.0, 0.0, 0.0, 0.0, 0.0, 0.0, 0.0, 0.0, 0.0, 0.0, 0.0, 0.0, 0.0, 0.0, 0.0, 0.0, 0.0, 0.0, 0.0, 0.0, 0.0, 0.0, 0.0, 0.0, 0.0, 0.0, 0.0, 0.0, 0.0, 0.0, 0.0, 0.0, 0.0, 0.0, 0.0, 0.0, 0.0, 0.0, 0.0, 0.0, 0.0, 0.0, 0.0, 0.0, 0.0, 0.0, 0.0, 0.0, 0.0, 0.0, 0.0, 0.0, 0.0, 0.0, 0.0, 0.0, 0.0, 0.0, 0.0, 0.0, 0.0, 0.0, 0.0, 0.0, 0.0, 0.0, 0.0, 0.0, 0.0, 0.0, 0.0, 0.0, 0.0, 0.0, 0.0, 0.0, 0.0, 0.0, 0.0, 0.0, 0.0, 0.0, 0.0, 0.0, 0.0, 0.0, 0.0, 0.0, 0.0, 0.0, 0.0, 0.0, 0.0, 0.0, 0.0, 0.0, 0.0, 0.0, 0.0, 0.0, 0.0, 0.0, 0.0, 0.0, 0.0, 0.0, 0.0, 0.0, 0.0, 0.0, 0.0, 0.0, 0.0, 0.0, 0.0, 0.0, 0.0, 0.0, 0.0, 0.0, 0.0, 0.0, 0.0, 0.0, 0.0, 0.0, 0.0, 0.0, 0.0, 0.0, 0.0, 0.0, 0.0, 0.0, 0.0, 0.0, 0.0, 0.0, 0.0, 0.0, 0.0, 0.0, 0.0, 0.0, 0.0, 0.0, 0.0, 0.0, 0.0, 0.0, 0.0, 0.0, 0.0, 0.0, 0.0, 0.0, 0.0, 0.0, 0.0, 0.0, 0.0, 0.0, 0.0, 0.0, 0.0, 0.0, 0.0, 0.0, 0.0, 0.0, 0.0, 0.0, 0.0, 0.0, 0.0, 0.0, 0.0, 0.0, 0.0, 0.0, 0.0, 0.0, 0.0, 0.0, 0.0, 0.0, 0.0, 0.0, 0.0, 0.0, 0.0, 0.0, 0.0, 0.0, 0.0, 0.0, 0.0, 0.0, 0.0, 0.0, 0.0, 0.0, 0.0, 0.0, 0.0, 0.0, 0.0, 0.0, 0.0, 0.0, 0.0, 0.0, 0.0, 0.0, 0.0, 0.0, 0.0, 0.0, 0.0, 0.0, 0.0, 0.0, 0.0, 0.0, 0.0, 0.0, 0.0, 0.0, 0.0, 0.0, 0.0, 0.0, 0.0, 0.0, 0.0, 0.0, 0.0, 0.0, 0.0, 0.0, 0.0, 0.0, 0.0, 0.0, 0.0, 0.0, 0.0, 0.0, 0.0, 0.0, 0.0, 0.0, 0.0, 0.0, 0.0, 0.0, 0.0, 0.0, 0.0, 0.0, 0.0, 0.0, 0.0, 0.0, 0.0, 0.0, 0.0, 0.0, 0.0, 0.0, 0.0, 0.0, 0.0, 0.0, 0.0, 0.0, 0.0, 0.0, 0.0, 0.0, 0.0, 0.0, 0.0, 0.0, 0.0, 0.0, 0.0, 0.0, 0.0, 0.0, 0.0, 0.0, 0.0, 0.0, 0.0, 0.0, 0.0, 0.0, 0.0, 0.0, 0.0, 0.0, 0.0, 0.0, 0.0, 0.0, 0.0, 0.0, 0.0, 0.0, 0.0, 0.0, 0.0, 0.0, 0.0, 0.0, 0.0, 0.0, 0.0, 0.0, 0.0, 0.0, 0.0, 0.0, 0.0, 0.0, 0.0, 0.0, 0.0, 0.0, 0.0, 0.0, 0.0, 0.0, 0.0, 0.0, 0.0, 0.0, 0.0, 0.0, 0.0, 0.0, 0.0, 0.0, 0.0, 0.0, 0.0, 0.0, 0.0, 0.0, 0.0, 0.0, 0.0, 0.0, 0.0, 0.0, 0.0, 0.0, 0.0, 0.0, 0.0, 0.0, 0.0, 0.0, 0.0, 0.0, 0.0, 0.0, 0.0, 0.0, 0.0, 0.0, 0.0, 0.0, 0.0, 0.0, 0.0, 0.0, 0.0, 0.0, 0.0, 0.0, 0.0, 0.0, 0.0, 0.0, 0.0, 0.0, 0.0, 0.0, 0.0, 0.0, 0.0, 0.0, 0.0, 0.0, 0.0, 0.0, 0.0, 0.0, 0.0, 0.0, 0.0, 0.0, 0.0, 0.0, 0.0, 0.0, 0.0, 0.0, 0.0])
me_plane_001.materials.append(mat_door)
me_plane_001.materials.append(mat_material)
me_plane_001.materials.append(mat_material_010)
me_plane_001.materials.append(mat_material_011)
me_plane_001.materials.append(mat_material_015)
me_plane_001.materials.append(mat_material_016)
me_plane_001.update()
me_plane_001.normals_split_custom_set([tuple(v) for v in zip(*[iter([0.0, -1.0, -2.596e-07, 0.0, -1.0, -2.596e-07, 0.0, -1.0, -2.596e-07, 0.0, -1.0, -2.596e-07, 0.0, -1.0, -2.596e-07, 0.0, -1.0, -2.596e-07, 0.0, -1.0, -2.596e-07, 0.0, -1.0, -2.596e-07, 0.0, -1.0, -2.596e-07, 0.0, -1.0, -2.596e-07, 0.0, -1.0, -2.596e-07, 0.0, -1.0, -2.596e-07, 1.0, 1.204e-07, 2.035e-07, 1.0, 1.204e-07, 2.035e-07, 1.0, 1.204e-07, 2.035e-07, 1.0, 1.204e-07, 2.035e-07, 1.0, 0.0, -4.25e-09, 1.0, 0.0, -4.25e-09, 1.0, 0.0, -4.25e-09, 1.0, 0.0, 0.0, 1.0, 0.0, 0.0, 1.0, 0.0, 0.0, 1.0, 0.0, 0.0, 1.0, -1.136e-08, 1.918e-09, 1.0, -1.136e-08, 1.918e-09, 1.0, -1.136e-08, 1.918e-09, 1.0, -1.136e-08, 1.918e-09, 1.0, 1.403e-08, 4.103e-08, 1.0, 1.403e-08, 4.103e-08, 1.0, 1.403e-08, 4.103e-08, 1.0, 1.403e-08, 4.103e-08, 0.0, -1.0, 0.0, 0.0, -1.0, 0.0, 0.0, -1.0, 0.0, 0.0, -1.0, 0.0, 0.0, 0.0, -1.0, 0.0, 0.0, -1.0, 0.0, 0.0, -1.0, 1.0, -1.325e-08, 0.0, 1.0, -1.325e-08, 0.0, 1.0, -1.325e-08, 0.0, 0.0, -1.0, 4.528e-06, 0.0, -1.0, 4.528e-06, 0.0, -1.0, 4.528e-06, 1.0, 3.708e-09, 0.0, 1.0, 3.708e-09, 0.0, 1.0, 3.708e-09, 0.0, 1.0, 3.708e-09, 0.0, 0.0, -1.0, 0.0, 0.0, -1.0, 0.0, 0.0, -1.0, 0.0, 0.0, -1.0, 0.0, 1.0, -2.067e-09, 0.0, 1.0, -2.067e-09, 0.0, 1.0, -2.067e-09, 0.0, 1.0, -2.067e-09, 0.0, 0.0, 0.0, -1.0, 0.0, 0.0, -1.0, 0.0, 0.0, -1.0, 4.293e-05, 1.0, -1.301e-07, 4.293e-05, 1.0, -1.301e-07, 4.293e-05, 1.0, -1.301e-07, 4.293e-05, 1.0, -1.301e-07, 0.0, 0.9137, -0.4065, 0.0, 0.9137, -0.4065, 0.0, 0.9137, -0.4065, 0.0, 0.9137, -0.4065, 0.0, 0.4388, 0.8986, 0.0, 0.4388, 0.8986, 0.0, 0.4388, 0.8986, 0.0, 0.4388, 0.8986, 0.0, 0.9036, -0.4284, 0.0, 0.9036, -0.4284, 0.0, 0.9036, -0.4284, 0.0, 0.9036, -0.4284, 3.342e-05, 0.5128, 0.8585, 3.342e-05, 0.5128, 0.8585, 3.342e-05, 0.5128, 0.8585, 3.342e-05, 0.5128, 0.8585, 1.0, -1.834e-07, 1.082e-08, 1.0, -1.834e-07, 1.082e-08, 1.0, -1.834e-07, 1.082e-08, 0.0, -0.9224, 0.3862, 0.0, -0.9224, 0.3862, 0.0, -0.9224, 0.3862, 0.0, -0.9224, 0.3862, 0.0, -0.00599, -1.0, 0.0, -0.00599, -1.0, 0.0, -0.00599, -1.0, 0.0, -0.00599, -1.0, 1.0, -3.085e-08, -1.355e-09, 1.0, -3.085e-08, -1.355e-09, 1.0, -3.085e-08, -1.355e-09, 1.0, 0.0, 0.0, 1.0, 0.0, 0.0, 1.0, 0.0, 0.0, 1.0, 0.0, 0.0, 3.684e-05, -0.5128, -0.8585, 3.684e-05, -0.5128, -0.8585, 3.684e-05, -0.5128, -0.8585, 3.684e-05, -0.5128, -0.8585, -4.906e-05, -0.9036, 0.4284, -4.906e-05, -0.9036, 0.4284, -4.906e-05, -0.9036, 0.4284, -4.906e-05, -0.9036, 0.4284, 1.0, 1.16e-08, 0.0, 1.0, 1.16e-08, 0.0, 1.0, 1.16e-08, 0.0, 0.0, -0.5131, -0.8583, 0.0, -0.5131, -0.8583, 0.0, -0.5131, -0.8583, 0.0, -0.5131, -0.8583, 1.0, 0.0, 0.0, 1.0, 0.0, 0.0, 1.0, 0.0, 0.0, 1.0, 0.0, 0.0, 1.0, 0.0, 0.0, 1.0, 0.0, 0.0, 0.0, 1.0, 0.0, 0.0, 1.0, 0.0, 0.0, 1.0, 0.0, 0.0, 0.0, 1.0, 0.0, 0.0, 1.0, 0.0, 0.0, 1.0, 0.0, 0.0, 1.0, 0.0, 0.0, -1.0, 0.0, 0.0, -1.0, 0.0, 0.0, -1.0, 0.0, 0.0, -1.0, -1.0, 1.204e-07, 2.543e-07, -1.0, 1.204e-07, 2.543e-07, -1.0, 1.204e-07, 2.543e-07, -1.0, 1.204e-07, 2.543e-07, -1.0, 0.0, -2.125e-09, -1.0, 0.0, -2.125e-09, -1.0, 0.0, -2.125e-09, -1.0, 0.0, 0.0, -1.0, 0.0, 0.0, -1.0, 0.0, 0.0, -1.0, 0.0, 0.0, -1.0, -4.972e-09, 9.591e-10, -1.0, -4.972e-09, 9.591e-10, -1.0, -4.972e-09, 9.591e-10, -1.0, -4.972e-09, 9.591e-10, -1.0, 6.138e-09, 4.103e-08, -1.0, 6.138e-09, 4.103e-08, -1.0, 6.138e-09, 4.103e-08, -1.0, 6.138e-09, 4.103e-08, 0.0, 1.0, 0.0, 0.0, 1.0, 0.0, 0.0, 1.0, 0.0, 0.0, 0.0, -1.0, 0.0, 0.0, -1.0, 0.0, 0.0, -1.0, -1.0, 0.0, 0.0, -1.0, 0.0, 0.0, -1.0, 0.0, 0.0, 0.0, 0.0, -1.0, 0.0, 0.0, -1.0, 0.0, 0.0, -1.0, -1.0, 0.0, 0.0, -1.0, 0.0, 0.0, -1.0, 0.0, 0.0, -1.0, 0.0, 0.0, -1.0, 0.0, 0.0, -1.0, 0.0, 0.0, -1.0, 0.0, 0.0, -1.0, 0.0, 0.0, 0.0, 0.0, -1.0, 0.0, 0.0, -1.0, 0.0, 0.0, -1.0, 0.0, 0.0, -1.0, -4.293e-05, 1.0, -1.944e-07, -4.293e-05, 1.0, -1.944e-07, -4.293e-05, 1.0, -1.944e-07, -4.293e-05, 1.0, -1.944e-07, 0.0, 0.9137, -0.4065, 0.0, 0.9137, -0.4065, 0.0, 0.9137, -0.4065, 0.0, 0.9137, -0.4065, 0.0, 0.4388, 0.8986, 0.0, 0.4388, 0.8986, 0.0, 0.4388, 0.8986, 0.0, 0.4388, 0.8986, 0.0, 0.9036, -0.4284, 0.0, 0.9036, -0.4284, 0.0, 0.9036, -0.4284, 0.0, 0.9036, -0.4284, -3.146e-05, 0.5128, 0.8585, -3.146e-05, 0.5128, 0.8585, -3.146e-05, 0.5128, 0.8585, -3.146e-05, 0.5128, 0.8585, -1.0, 1.528e-08, 5.412e-09, -1.0, 1.528e-08, 5.412e-09, -1.0, 1.528e-08, 5.412e-09, 0.0, -0.9224, 0.3862, 0.0, -0.9224, 0.3862, 0.0, -0.9224, 0.3862, 0.0, -0.9224, 0.3862, 0.0, -0.00599, -1.0, 0.0, -0.00599, -1.0, 0.0, -0.00599, -1.0, 0.0, -0.00599, -1.0, -1.0, -1.093e-08, -6.773e-10, -1.0, -1.093e-08, -6.773e-10, -1.0, -1.093e-08, -6.773e-10, -1.0, 0.0, 0.0, -1.0, 0.0, 0.0, -1.0, 0.0, 0.0, -1.0, 0.0, 0.0, -3.684e-05, -0.5128, -0.8585, -3.684e-05, -0.5128, -0.8585, -3.684e-05, -0.5128, -0.8585, -3.684e-05, -0.5128, -0.8585, 4.749e-05, -0.9036, 0.4284, 4.749e-05, -0.9036, 0.4284, 4.749e-05, -0.9036, 0.4284, 4.749e-05, -0.9036, 0.4284, -1.0, 0.0, 0.0, -1.0, 0.0, 0.0, -1.0, 0.0, 0.0, 0.0, -0.5131, -0.8583, 0.0, -0.5131, -0.8583, 0.0, -0.5131, -0.8583, 0.0, -0.5131, -0.8583, -1.0, 0.0, 0.0, -1.0, 0.0, 0.0, -1.0, 0.0, 0.0, -1.0, 0.0, 0.0, -1.0, 0.0, 0.0, -1.0, 0.0, 0.0, 0.0, 1.0, -7.478e-10, 0.0, 1.0, -7.478e-10, 0.0, 1.0, -7.478e-10, 0.0, 1.0, -7.478e-10, 0.0, 1.0, 0.0, 0.0, 1.0, 0.0, 0.0, 1.0, 0.0, 0.0, 1.0, 0.0, -0.9595, 0.0, 0.2816, -0.9595, 0.0, 0.2816, -0.9595, 0.0, 0.2816, -0.9595, 0.0, 0.2816, 0.5138, 0.0, 0.8579, 0.5138, 0.0, 0.8579, 0.5138, 0.0, 0.8579, 0.5138, 0.0, 0.8579, -0.5138, 0.0, -0.8579, -0.5138, 0.0, -0.8579, -0.5138, 0.0, -0.8579, -0.5138, 0.0, -0.8579, -0.5138, 0.0, 0.8579, -0.5138, 0.0, 0.8579, -0.5138, 0.0, 0.8579, -0.5138, 0.0, 0.8579, 0.9595, 0.0, -0.2816, 0.9595, 0.0, -0.2816, 0.9595, 0.0, -0.2816, 0.9595, 0.0, -0.2816, 0.0, 0.0, -1.0, 0.0, 0.0, -1.0, 0.0, 0.0, -1.0, 0.0, 0.0, -1.0, 0.0, 0.0, 1.0, 0.0, 0.0, 1.0, 0.0, 0.0, 1.0, 0.0, 0.0, 1.0, -1.0, 0.0, -1.817e-07, -1.0, 0.0, -1.817e-07, -1.0, 0.0, -1.817e-07, -1.0, 0.0, -1.817e-07, 0.5138, 0.0, -0.8579, 0.5138, 0.0, -0.8579, 0.5138, 0.0, -0.8579, 0.5138, 0.0, -0.8579, -0.9595, 0.0, -0.2816, -0.9595, 0.0, -0.2816, -0.9595, 0.0, -0.2816, -0.9595, 0.0, -0.2816, 0.9595, 0.0, 0.2816, 0.9595, 0.0, 0.2816, 0.9595, 0.0, 0.2816, 0.9595, 0.0, 0.2816, 0.0, 0.0, -1.0, 0.0, 0.0, -1.0, 0.0, 0.0, -1.0, 0.0, 0.0, -1.0, 0.0, 1.0, 5.455e-09, 0.0, 1.0, 5.455e-09, 0.0, 1.0, 5.455e-09, 0.0, 1.0, 5.455e-09, 0.0, -1.0, 0.0, 0.0, -1.0, 0.0, 0.0, -1.0, 0.0, 0.0, -1.0, -4.416e-06, 0.0, -1.0, -4.416e-06, 0.0, -1.0, -4.416e-06, 0.0, -1.0, -2.152e-06, 0.0, -1.0, -2.152e-06, 0.0, -1.0, -2.152e-06, 0.0, -1.0, 1.348e-08, 0.0, -1.0, 1.348e-08, 0.0, -1.0, 1.348e-08, 0.0, -1.0, 1.348e-08, 0.0, -1.0, 0.0, 0.0, -1.0, 0.0, 0.0, -1.0, 0.0, 0.0, -1.0, 0.0, 0.0, -1.0, 0.0, 0.0, -1.0, 0.0, 1.0, 0.0, 6.056e-08, 1.0, 0.0, 6.056e-08, 1.0, 0.0, 6.056e-08, 1.0, 0.0, 6.056e-08, 0.0, -1.0, 0.0, 0.0, -1.0, 0.0, 0.0, -1.0, 0.0, -1.0, 9.001e-09, 0.0, -1.0, 9.001e-09, 0.0, -1.0, 9.001e-09, 0.0, -1.0, 9.001e-09, 0.0, 1.0, -7.201e-08, 0.0, 1.0, -7.201e-08, 0.0, 1.0, -7.201e-08, 0.0, 1.0, -7.201e-08, 0.0, 0.0, 1.0, 0.0, 0.0, 1.0, 0.0, 0.0, 1.0, 0.0, 0.0, -1.0, 0.0, 0.0, -1.0, 0.0, 0.0, -1.0, 0.0, 0.0, -1.0, 0.0, 0.0, -1.0, 0.0, 0.0, -1.0, 0.0, 0.0, -1.0, -2.5e-06, 0.0, -1.0, -2.5e-06, 0.0, -1.0, -2.5e-06, 0.0, -1.0, 1.68e-07, 0.0, -1.0, 1.68e-07, 0.0, -1.0, 1.68e-07, 0.0, -1.0, 1.68e-07, -1.0, 0.0, 0.0, -1.0, 0.0, 0.0, -1.0, 0.0, 0.0, 1.0, 0.0, 0.0, 1.0, 0.0, 0.0, 1.0, 0.0, 0.0, 0.0, -1.0, 0.0, 0.0, -1.0, 0.0, 0.0, -1.0, 0.0, 0.0, -1.0, 0.0, 0.0, -1.0, 0.0, 0.0, -1.0, 0.0, -1.0, 0.0, 0.0, -0.7071, -0.7071, 0.0, -0.7071, -0.7071, 0.0, -1.0, 0.0, 0.0, -0.7071, -0.7071, 0.0, 8.214e-08, -1.0, 0.0, 8.214e-08, -1.0, 0.0, -0.7071, -0.7071, 0.0, 0.7071, 0.7071, 0.0, 8.214e-08, 1.0, 0.0, 8.214e-08, 1.0, 0.0, 0.7071, 0.7071, 0.0, 8.214e-08, 1.0, 0.0, -0.7071, 0.7071, 0.0, -0.7071, 0.7071, 0.0, 8.214e-08, 1.0, 0.0, 8.214e-08, -1.0, 0.0, 0.7071, -0.7071, 0.0, 0.7071, -0.7071, 0.0, 8.214e-08, -1.0, 0.0, -0.7071, 0.7071, 0.0, -1.0, 0.0, 0.0, -1.0, 0.0, 0.0, -0.7071, 0.7071, 0.0, 0.7071, -0.7071, 0.0, 1.0, 0.0, 0.0, 1.0, 0.0, 0.0, 0.7071, -0.7071, 0.0, 1.0, 0.0, 0.0, 0.7071, 0.7071, 0.0, 0.7071, 0.7071, 0.0, 1.0, 0.0, 0.0, -1.0, 0.0, 0.0, -0.7071, -0.7071, 0.0, -0.7071, -0.7071, 0.0, -1.0, 0.0, 0.0, -0.7071, -0.7071, 0.0, 8.214e-08, -1.0, 0.0, 8.214e-08, -1.0, 0.0, -0.7071, -0.7071, 0.0, 0.7071, 0.7071, 0.0, 8.214e-08, 1.0, 0.0, 8.214e-08, 1.0, 0.0, 0.7071, 0.7071, 0.0, 8.214e-08, 1.0, 0.0, -0.7071, 0.7071, 0.0, -0.7071, 0.7071, 0.0, 8.214e-08, 1.0, 0.0, 8.214e-08, -1.0, 0.0, 0.7071, -0.7071, 0.0, 0.7071, -0.7071, 0.0, 8.214e-08, -1.0, 0.0, -0.7071, 0.7071, 0.0, -1.0, 0.0, 0.0, -1.0, 0.0, 0.0, -0.7071, 0.7071, 0.0, 0.7071, -0.7071, 0.0, 1.0, 0.0, 0.0, 1.0, 0.0, 0.0, 0.7071, -0.7071, 0.0, 1.0, 0.0, 0.0, 0.7071, 0.7071, 0.0, 0.7071, 0.7071, 0.0, 1.0, 0.0, 0.0, 0.0, 1.0, 0.0, 0.0, 1.0, 0.0, 0.0, 1.0, 0.0, 1.0, 0.0, 7.658e-08, 1.0, 0.0, 7.658e-08, 1.0, 0.0, 7.658e-08, 1.0, 0.0, 7.658e-08, -1.0, 0.0, -1.532e-07, -1.0, 0.0, -1.532e-07, -1.0, 0.0, -1.532e-07, -1.0, 0.0, -1.532e-07, 0.0, 6.959e-06, -1.0, 0.0, 6.959e-06, -1.0, 0.0, 6.959e-06, -1.0, 0.0, 6.959e-06, -1.0, 0.0, 0.0, 1.0, 0.0, 0.0, 1.0, 0.0, 0.0, 1.0, 0.0, 0.0, 1.0, 0.2609, -0.2053, 0.9433, 0.2665, 0.0, 0.9638, -0.2665, 0.0, 0.9638, -0.2609, -0.2053, 0.9433, -0.7736, -0.2086, -0.5983, -0.791, 0.0, -0.6118, -0.2665, 0.0, -0.9638, -0.2609, -0.2053, -0.9433, 0.7737, -0.2086, 0.5983, 0.791, 0.0, 0.6118, 0.2665, 0.0, 0.9638, 0.2609, -0.2053, 0.9433, -0.9699, -0.1993, -0.1396, -0.9898, 0.0, -0.1422, -0.791, 0.0, -0.6118, -0.7736, -0.2086, -0.5983, -9.928e-06, -1.0, 0.0, -1.304e-07, -1.0, 2.884e-06, -3.073e-06, -1.0, -2.762e-07, -1.064e-05, -1.0, -1.728e-07, 0.2609, -0.2053, -0.9433, 0.2665, 0.0, -0.9638, 0.791, 0.0, -0.6118, 0.7736, -0.2086, -0.5983, -0.9699, -0.1993, 0.1396, -0.9898, 0.0, 0.1422, -0.9898, 0.0, -0.1422, -0.9699, -0.1993, -0.1396, 0.7736, -0.2086, -0.5983, 0.791, 0.0, -0.6118, 0.9898, 0.0, -0.1422, 0.9699, -0.1993, -0.1397, -0.7736, -0.2086, 0.5983, -0.791, 0.0, 0.6118, -0.9898, 0.0, 0.1422, -0.9699, -0.1993, 0.1396, 0.9699, -0.1993, -0.1397, 0.9898, 0.0, -0.1422, 0.9898, 0.0, 0.1422, 0.9699, -0.1993, 0.1396, 0.9699, -0.1993, 0.1396, 0.9898, 0.0, 0.1422, 0.791, 0.0, 0.6118, 0.7737, -0.2086, 0.5983, -0.2609, -0.2053, -0.9433, -0.2665, 0.0, -0.9638, 0.2665, 0.0, -0.9638, 0.2609, -0.2053, -0.9433, -0.1016, -0.9254, 0.3651, -0.1931, -0.6907, 0.6969, -0.5732, -0.6889, 0.4437, -0.2911, -0.9297, 0.2259, -0.1931, -0.6907, 0.6969, -0.2609, -0.2053, 0.9433, -0.7736, -0.2086, 0.5983, -0.5732, -0.6889, 0.4437, 0.1016, -0.9254, 0.3651, 0.1931, -0.6907, 0.6969, -0.1931, -0.6907, 0.6969, -0.1016, -0.9254, 0.3651, 0.1931, -0.6907, 0.6969, 0.2609, -0.2053, 0.9433, -0.2609, -0.2053, 0.9433, -0.1931, -0.6907, 0.6969, 0.2911, -0.9296, 0.2259, 0.5732, -0.6889, 0.4437, 0.1931, -0.6907, 0.6969, 0.1016, -0.9254, 0.3651, 0.5732, -0.6889, 0.4437, 0.7737, -0.2086, 0.5983, 0.2609, -0.2053, 0.9433, 0.1931, -0.6907, 0.6969, -0.2911, -0.9297, 0.2259, -0.5732, -0.6889, 0.4437, -0.7112, -0.6954, 0.1029, -0.38, -0.9233, 0.0554, -0.5732, -0.6889, 0.4437, -0.7736, -0.2086, 0.5983, -0.9699, -0.1993, 0.1396, -0.7112, -0.6954, 0.1029, 0.38, -0.9233, 0.05541, 0.7112, -0.6954, 0.1029, 0.5732, -0.6889, 0.4437, 0.2911, -0.9296, 0.2259, 0.7112, -0.6954, 0.1029, 0.9699, -0.1993, 0.1396, 0.7737, -0.2086, 0.5983, 0.5732, -0.6889, 0.4437, -0.38, -0.9233, 0.0554, -0.7112, -0.6954, 0.1029, -0.7112, -0.6954, -0.1029, -0.38, -0.9233, -0.0554, -0.7112, -0.6954, 0.1029, -0.9699, -0.1993, 0.1396, -0.9699, -0.1993, -0.1396, -0.7112, -0.6954, -0.1029, 0.2911, -0.9296, -0.2259, 0.5732, -0.6889, -0.4437, 0.7112, -0.6954, -0.1029, 0.38, -0.9233, -0.05541, 0.5732, -0.6889, -0.4437, 0.7736, -0.2086, -0.5983, 0.9699, -0.1993, -0.1397, 0.7112, -0.6954, -0.1029, -0.2911, -0.9297, -0.2259, -0.5732, -0.6889, -0.4436, -0.1931, -0.6906, -0.6969, -0.1016, -0.9254, -0.3651, -0.5732, -0.6889, -0.4436, -0.7736, -0.2086, -0.5983, -0.2609, -0.2053, -0.9433, -0.1931, -0.6906, -0.6969, -0.1016, -0.9254, -0.3651, -0.1931, -0.6906, -0.6969, 0.1931, -0.6906, -0.697, 0.1016, -0.9254, -0.3651, -0.1931, -0.6906, -0.6969, -0.2609, -0.2053, -0.9433, 0.2609, -0.2053, -0.9433, 0.1931, -0.6906, -0.697, 0.1016, -0.9254, -0.3651, 0.1931, -0.6906, -0.697, 0.5732, -0.6889, -0.4437, 0.2911, -0.9296, -0.2259, 0.1931, -0.6906, -0.697, 0.2609, -0.2053, -0.9433, 0.7736, -0.2086, -0.5983, 0.5732, -0.6889, -0.4437, 0.38, -0.9233, -0.05541, 0.7112, -0.6954, -0.1029, 0.7112, -0.6954, 0.1029, 0.38, -0.9233, 0.05541, 0.7112, -0.6954, -0.1029, 0.9699, -0.1993, -0.1397, 0.9699, -0.1993, 0.1396, 0.7112, -0.6954, 0.1029, -0.38, -0.9233, -0.0554, -0.7112, -0.6954, -0.1029, -0.5732, -0.6889, -0.4436, -0.2911, -0.9297, -0.2259, -0.7112, -0.6954, -0.1029, -0.9699, -0.1993, -0.1396, -0.7736, -0.2086, -0.5983, -0.5732, -0.6889, -0.4436, -0.2609, -0.2053, 0.9433, -0.2665, 0.0, 0.9638, -0.791, 0.0, 0.6118, -0.7736, -0.2086, 0.5983, -3.848e-06, -1.0, -9.139e-06, -3.848e-06, -1.0, -9.139e-06, -3.238e-06, -1.0, -4.058e-05, -3.238e-06, -1.0, -4.058e-05, 0.0, -1.0, 2.884e-06, -1.304e-07, -1.0, 2.884e-06, -9.928e-06, -1.0, 0.0, 0.0, -1.0, 0.0, 0.0, -1.0, 2.68e-06, -1.304e-07, -1.0, 2.884e-06, 0.0, -1.0, 2.884e-06, 0.0, -1.0, 2.68e-06, 0.0, -1.0, -1.014e-05, 0.0, -1.0, 2.68e-06, 0.0, -1.0, 2.68e-06, 0.0, -1.0, -1.014e-05, -2.942e-06, -1.0, -2.762e-07, -7.075e-07, -1.0, -1.728e-07, -1.064e-05, -1.0, -1.728e-07, -3.073e-06, -1.0, -2.762e-07, -2.942e-06, -1.0, -2.762e-07, -3.073e-06, -1.0, -2.762e-07, -3.848e-06, -1.0, -9.139e-06, -3.848e-06, -1.0, -9.139e-06, 0.0, -1.0, 2.884e-06, 0.0, -1.0, 0.0, -7.075e-07, -1.0, -1.728e-07, -2.942e-06, -1.0, -2.762e-07, -1.0, 2.402e-07, -1.155e-07, -1.0, 2.402e-07, -1.155e-07, -1.0, 2.402e-07, -1.155e-07, -1.0, 2.402e-07, -1.155e-07, 1.0, 4.993e-08, 7.698e-08, 1.0, 4.993e-08, 7.698e-08, 1.0, 4.993e-08, 7.698e-08, 1.0, 4.993e-08, 7.698e-08, -2.924e-06, -4.56e-06, 1.0, -2.924e-06, -4.56e-06, 1.0, -2.924e-06, -4.56e-06, 1.0, -2.924e-06, -4.56e-06, 1.0, -1.462e-06, 2.28e-06, -1.0, -1.462e-06, 2.28e-06, -1.0, -1.462e-06, 2.28e-06, -1.0, -1.462e-06, 2.28e-06, -1.0, -0.6047, -0.7965, 4.586e-07, -0.6047, -0.7965, 4.586e-07, -0.6047, -0.7965, 4.586e-07, -0.6047, -0.7965, 4.586e-07, -2.895e-13, 0.0, -1.0, 5.464e-06, 0.0, -1.0, -1.544e-12, 0.0, -1.0, -2.895e-13, 0.0, -1.0, 0.0, 0.0, -1.0, 5.464e-06, 0.0, -1.0, -2.895e-13, 0.0, -1.0, 5.464e-06, 0.0, -1.0, 0.0, 0.0, -1.0, -2.895e-13, 0.0, -1.0, -1.544e-12, 0.0, -1.0, 5.464e-06, 0.0, -1.0, -2.895e-13, 0.0, -1.0, -5.464e-06, 0.0, -1.0, -1.544e-12, 0.0, -1.0, -2.895e-13, 0.0, -1.0, 0.0, 0.0, -1.0, -5.464e-06, 0.0, -1.0, -2.895e-13, 0.0, -1.0, -5.464e-06, 0.0, -1.0, 0.0, 0.0, -1.0, -2.895e-13, 0.0, -1.0, -1.544e-12, 0.0, -1.0, -5.464e-06, 0.0, -1.0, 1.042e-11, 0.0, 1.0, 3.088e-12, 9.214e-05, 1.0, -6.01e-05, 6.515e-05, 1.0, 1.042e-11, 0.0, 1.0, -6.01e-05, 6.515e-05, 1.0, -8.742e-05, 0.0, 1.0, 1.042e-11, 0.0, 1.0, -8.742e-05, 0.0, 1.0, -6.01e-05, -6.515e-05, 1.0, 1.042e-11, 0.0, 1.0, -6.01e-05, -6.515e-05, 1.0, 3.088e-12, -9.214e-05, 1.0, 1.042e-11, 0.0, 1.0, 3.088e-12, -9.214e-05, 1.0, 6.01e-05, -6.515e-05, 1.0, 1.042e-11, 0.0, 1.0, 6.01e-05, -6.515e-05, 1.0, 8.742e-05, 0.0, 1.0, 1.042e-11, 0.0, 1.0, 8.742e-05, 0.0, 1.0, 6.01e-05, 6.515e-05, 1.0, 1.042e-11, 0.0, 1.0, 6.01e-05, 6.515e-05, 1.0, 3.088e-12, 9.214e-05, 1.0, 0.0, 0.0, -1.0, 0.0, 0.0, -1.0, 0.0, 0.0, -1.0, 0.0, 0.0, -1.0, 0.0, 0.0, -1.0, 0.0, 0.0, -1.0, 0.0, 0.0, -1.0, 0.0, 0.0, -1.0, 0.0, 0.0, -1.0, 0.0, 0.0, -1.0, 0.0, 0.0, -1.0, 0.0, 0.0, -1.0, 0.0, 0.0, -1.0, 0.0, 0.0, -1.0, 0.0, 0.0, -1.0, 0.0, 0.0, -1.0, 0.0, 0.0, -1.0, 0.0, 0.0, -1.0, 0.0, 0.0, -1.0, 0.0, 0.0, -1.0, 0.0, 0.0, -1.0, 0.0, 0.0, -1.0, 0.0, 0.0, -1.0, 0.0, 0.0, -1.0, 0.0, 0.0, 1.0, 0.0, 0.0, 1.0, 0.0, 0.0, 1.0, 0.0, 0.0, 1.0, 0.0, 0.0, 1.0, 0.0, 0.0, 1.0, 0.0, 0.0, 1.0, 0.0, 0.0, 1.0, 0.0, 0.0, 1.0, 0.0, 0.0, 1.0, 0.0, 0.0, 1.0, 0.0, 0.0, 1.0, 0.0, 0.0, 1.0, 0.0, 0.0, 1.0, 0.0, 0.0, 1.0, 0.0, 0.0, 1.0, 0.0, 0.0, 1.0, 0.0, 0.0, 1.0, 0.0, 0.0, 1.0, 0.0, 0.0, 1.0, 0.0, 0.0, 1.0, 0.0, 0.0, 1.0, 0.0, 0.0, 1.0, 0.0, 0.0, 1.0])] * 3)])
me_cube_012 = bpy.data.meshes.new('Cube.012')
me_cube_012.from_pydata([(-0.01843, -0.04198, 0.08663), (-0.01843, -0.04198, 0.02516), (-0.01843, 0.01949, 0.08663), (-0.01843, 0.01949, 0.02516), (-0.02344, 0.01949, 0.08663), (-0.02344, 0.01949, 0.02516), (-0.02344, -0.04198, 0.08663), (-0.02344, -0.04198, 0.02516), (-0.02344, -0.0219, 0.0455), (-0.02344, -0.0219, 0.06615), (-0.02344, -0.00058, 0.0455), (-0.02344, -0.00058, 0.06615), (-0.06189, 0.1136, 0.0455), (-0.06189, 0.1136, 0.06615), (-0.06876, 0.1136, 0.0455), (-0.06876, 0.1136, 0.06615), (-0.06189, 0.03697, 0.0455), (-0.02969, -0.00058, 0.0455), (-0.0608, 0.02725, 0.0455), (-0.05758, 0.0182, 0.0455), (-0.05246, 0.01042, 0.0455), (-0.04579, 0.004451, 0.0455), (-0.03803, 0.0006996, 0.0455), (-0.02969, -0.00058, 0.06615), (-0.06189, 0.03697, 0.06615), (-0.03803, 0.0006997, 0.06615), (-0.04579, 0.004451, 0.06615), (-0.05246, 0.01042, 0.06615), (-0.05758, 0.0182, 0.06615), (-0.0608, 0.02725, 0.06615), (-0.03656, -0.0219, 0.06615), (-0.04489, -0.02062, 0.06615), (-0.05266, -0.01687, 0.06615), (-0.05933, -0.0109, 0.06615), (-0.06444, -0.003127, 0.06615), (-0.06766, 0.00593, 0.06615), (-0.03656, -0.0219, 0.0455), (-0.06766, 0.00593, 0.0455), (-0.06444, -0.003127, 0.0455), (-0.05933, -0.0109, 0.0455), (-0.05266, -0.01687, 0.0455), (-0.04489, -0.02062, 0.0455), (-0.06769, 0.01398, 0.0455), (-0.06857, 0.01398, 0.06615), (-0.06769, 0.01398, 0.06615), (-0.06857, 0.01398, 0.0455), (-0.06769, 0.01732, 0.0455), (-0.06769, 0.01732, 0.06615), (-0.06876, 0.01732, 0.0455), (-0.06876, 0.01732, 0.06615), (-0.01843, -0.04198, -0.03272), (-0.01843, -0.04198, -0.09419), (-0.01843, 0.01949, -0.03272), (-0.01843, 0.01949, -0.09419), (-0.02344, 0.01949, -0.03272), (-0.02344, 0.01949, -0.09419), (-0.02344, -0.04198, -0.03272), (-0.02344, -0.04198, -0.09419), (0.01755, 0.01927, -0.03272), (0.01755, 0.01927, -0.09419), (0.01755, -0.0422, -0.03272), (0.01755, -0.0422, -0.09419), (0.02255, -0.0422, -0.03272), (0.02255, -0.0422, -0.09419), (0.02255, 0.01927, -0.03272), (0.02255, 0.01927, -0.09419), (0.02239, 0.005086, -0.06668), (0.02239, -0.001292, -0.07404), (0.02239, 0.004235, -0.07036), (0.02239, 0.001901, -0.07305), (0.02239, -0.001292, -0.05287), (0.02239, 0.005086, -0.06023), (0.02239, 0.001901, -0.05386), (0.02239, 0.004235, -0.05655), (0.02239, -0.02164, -0.07404), (0.02239, -0.02802, -0.06668), (0.02239, -0.02483, -0.07305), (0.02239, -0.02717, -0.07036), (0.02239, -0.02802, -0.06023), (0.02239, -0.02164, -0.05287), (0.02239, -0.02717, -0.05655), (0.02239, -0.02483, -0.05386), (0.04655, -0.02752, -0.06481), (0.04655, -0.02164, -0.06791), (0.04655, -0.02634, -0.06658), (0.04655, -0.02404, -0.06746), (0.04655, -0.02164, -0.059), (0.04655, -0.02752, -0.0621), (0.04655, -0.02404, -0.05945), (0.04655, -0.02634, -0.06033), (0.04655, 0.004591, -0.0621), (0.04655, -0.001292, -0.059), (0.04655, 0.003414, -0.06033), (0.04655, 0.001112, -0.05945), (0.04655, -0.001292, -0.06791), (0.04655, 0.004591, -0.06481), (0.04655, 0.001112, -0.06746), (0.04655, 0.003414, -0.06658), (-0.02723, -0.01933, -0.06453), (-0.02723, -0.01933, -0.06238), (-0.02723, -0.003157, -0.06453), (-0.02723, -0.003157, -0.06238), (-0.02334, -0.0002261, -0.05489), (-0.02334, -0.002676, -0.05244), (-0.02334, -0.0005543, -0.05366), (-0.02334, -0.001451, -0.05277), (-0.02334, -0.002676, -0.07447), (-0.02334, -0.0002261, -0.07202), (-0.02334, -0.001451, -0.07414), (-0.02334, -0.0005543, -0.07325), (-0.02334, -0.01981, -0.05244), (-0.02334, -0.02226, -0.05489), (-0.02334, -0.02103, -0.05277), (-0.02334, -0.02193, -0.05366), (-0.02334, -0.02226, -0.07202), (-0.02334, -0.01981, -0.07447), (-0.02334, -0.02193, -0.07325), (-0.02334, -0.02103, -0.07414), (-0.02848, -0.002676, -0.05244), (-0.02848, -0.0002261, -0.05489), (-0.02848, -0.001451, -0.05277), (-0.02848, -0.0005543, -0.05366), (-0.02848, -0.02226, -0.05489), (-0.02848, -0.01981, -0.05244), (-0.02848, -0.02193, -0.05366), (-0.02848, -0.02103, -0.05277), (-0.02848, -0.01981, -0.07447), (-0.02848, -0.02226, -0.07202), (-0.02848, -0.02103, -0.07414), (-0.02848, -0.02193, -0.07325), (-0.02848, -0.0002261, -0.07202), (-0.02848, -0.002676, -0.07447), (-0.02848, -0.0005543, -0.07325), (-0.02848, -0.001451, -0.07414), (-0.02848, -0.003157, -0.06238), (-0.02848, -0.003157, -0.06453), (-0.02848, -0.01933, -0.06453), (-0.02848, -0.01933, -0.06238), (0.01755, -0.0422, 0.02505), (0.01755, -0.0422, 0.08652), (0.01755, 0.01927, 0.02505), (0.01755, 0.01927, 0.08652), (0.02255, 0.01927, 0.02505), (0.02255, 0.01927, 0.08652), (0.02255, -0.0422, 0.02505), (0.02255, -0.0422, 0.08652), (0.02255, -0.02213, 0.06617), (0.02255, -0.02213, 0.04553), (0.02255, -0.0008033, 0.06617), (0.02255, -0.0008033, 0.04553), (0.06101, 0.1134, 0.06617), (0.06101, 0.1134, 0.04553), (0.06788, 0.1134, 0.06617), (0.06788, 0.1134, 0.04553), (0.06101, 0.03675, 0.06617), (0.02881, -0.0008033, 0.06617), (0.05991, 0.02703, 0.06617), (0.0567, 0.01797, 0.06617), (0.05158, 0.0102, 0.06617), (0.04491, 0.004228, 0.06617), (0.03715, 0.0004763, 0.06617), (0.02881, -0.0008033, 0.04553), (0.06101, 0.03675, 0.04553), (0.03715, 0.0004763, 0.04553), (0.04491, 0.004228, 0.04553), (0.05158, 0.0102, 0.04553), (0.0567, 0.01797, 0.04553), (0.05991, 0.02703, 0.04553), (0.03568, -0.02213, 0.04553), (0.04401, -0.02085, 0.04553), (0.05178, -0.0171, 0.04553), (0.05845, -0.01113, 0.04553), (0.06356, -0.003351, 0.04553), (0.06678, 0.005707, 0.04553), (0.03568, -0.02213, 0.06617), (0.06678, 0.005707, 0.06617), (0.06356, -0.003351, 0.06617), (0.05845, -0.01113, 0.06617), (0.05178, -0.0171, 0.06617), (0.04401, -0.02085, 0.06617), (0.06681, 0.01376, 0.06617), (0.06769, 0.01376, 0.04553), (0.06681, 0.01376, 0.04553), (0.06769, 0.01376, 0.06617), (0.06681, 0.0171, 0.06617), (0.06681, 0.0171, 0.04553), (0.06788, 0.0171, 0.06617), (0.06788, 0.0171, 0.04553)], [], [(6, 7, 1, 0), (2, 3, 5, 4), (6, 0, 2, 4), (5, 3, 1, 7), (6, 4, 5, 7), (11, 10, 17, 23), (12, 16, 48, 14), (15, 13, 12, 14), (8, 9, 30, 36), (14, 48, 49, 15), (9, 11, 23, 30), (10, 8, 36, 17), (35, 37, 38, 34), (34, 38, 39, 33), (33, 39, 40, 32), (32, 40, 41, 31), (31, 41, 36, 30), (37, 18, 19, 38), (38, 19, 20, 39), (39, 20, 21, 40), (40, 21, 22, 41), (41, 22, 17, 36), (30, 23, 25, 31), (31, 25, 26, 32), (32, 26, 27, 33), (33, 27, 28, 34), (34, 28, 29, 35), (29, 24, 49, 47), (16, 24, 29, 18), (18, 29, 28, 19), (19, 28, 27, 20), (20, 27, 26, 21), (21, 26, 25, 22), (22, 25, 23, 17), (24, 16, 12, 13), (43, 45, 37, 35), (46, 47, 49, 48), (46, 48, 16), (42, 44, 47, 46), (49, 24, 13, 15), (44, 42, 45, 43), (45, 42, 37), (37, 42, 18), (42, 46, 16, 18), (43, 35, 44), (35, 29, 44), (44, 29, 47), (56, 57, 51, 50), (52, 53, 55, 54), (56, 50, 52, 54), (55, 53, 51, 57), (56, 54, 55, 57), (64, 65, 59, 58), (60, 61, 63, 62), (64, 58, 60, 62), (63, 61, 59, 65), (64, 62, 63, 65), (74, 67, 94, 83), (78, 75, 82, 87), (70, 79, 86, 91), (90, 92, 93, 91, 86, 88, 89, 87, 82, 84, 85, 83, 94, 96, 97, 95), (78, 87, 89, 80), (80, 89, 88, 81), (81, 88, 86, 79), (90, 71, 73, 92), (92, 73, 72, 93), (93, 72, 70, 91), (94, 67, 69, 96), (96, 69, 68, 97), (97, 68, 66, 95), (82, 75, 77, 84), (84, 77, 76, 85), (85, 76, 74, 83), (66, 71, 90, 95), (98, 99, 101, 100), (101, 134, 135, 100), (98, 136, 137, 99), (99, 137, 134, 101), (100, 135, 136, 98), (102, 107, 130, 119), (114, 111, 122, 127), (135, 130, 132), (106, 115, 126, 131), (114, 127, 129, 116), (116, 129, 128, 117), (117, 128, 126, 115), (130, 107, 109, 132), (132, 109, 108, 133), (133, 108, 106, 131), (110, 123, 125, 112), (112, 125, 124, 113), (113, 124, 122, 111), (102, 119, 121, 104), (104, 121, 120, 105), (105, 120, 118, 103), (110, 103, 118, 123), (124, 137, 122), (122, 137, 136, 127), (127, 136, 129), (129, 136, 128), (128, 136, 126), (125, 137, 124), (123, 137, 125), (118, 134, 137, 123), (120, 134, 118), (121, 134, 120), (119, 134, 121), (130, 135, 134, 119), (135, 132, 133), (135, 133, 131), (136, 135, 131, 126), (144, 145, 139, 138), (140, 141, 143, 142), (144, 138, 140, 142), (143, 141, 139, 145), (144, 142, 143, 145), (149, 148, 155, 161), (150, 154, 186, 152), (153, 151, 150, 152), (146, 147, 168, 174), (152, 186, 187, 153), (147, 149, 161, 168), (148, 146, 174, 155), (173, 175, 176, 172), (172, 176, 177, 171), (171, 177, 178, 170), (170, 178, 179, 169), (169, 179, 174, 168), (175, 156, 157, 176), (176, 157, 158, 177), (177, 158, 159, 178), (178, 159, 160, 179), (179, 160, 155, 174), (168, 161, 163, 169), (169, 163, 164, 170), (170, 164, 165, 171), (171, 165, 166, 172), (172, 166, 167, 173), (167, 162, 187, 185), (154, 162, 167, 156), (156, 167, 166, 157), (157, 166, 165, 158), (158, 165, 164, 159), (159, 164, 163, 160), (160, 163, 161, 155), (162, 154, 150, 151), (181, 183, 175, 173), (184, 185, 187, 186), (184, 186, 154), (180, 182, 185, 184), (187, 162, 151, 153), (182, 180, 183, 181), (183, 180, 175), (175, 180, 156), (180, 184, 154, 156), (181, 173, 182), (173, 167, 182), (182, 167, 185)])
me_cube_012.polygons.foreach_set('use_smooth', [True] * 158)
_k = set([(0, 1), (0, 2), (0, 6), (1, 3), (1, 7), (2, 3), (2, 4), (3, 5), (4, 5), (4, 6), (5, 7), (6, 7), (8, 36), (9, 30), (10, 17), (11, 23), (12, 13), (12, 14), (12, 16), (13, 15), (13, 24), (14, 15), (14, 48), (15, 49), (16, 18), (17, 22), (18, 19), (19, 20), (20, 21), (21, 22), (23, 25), (24, 29), (25, 26), (26, 27), (27, 28), (28, 29), (30, 31), (31, 32), (32, 33), (33, 34), (34, 35), (35, 43), (36, 41), (37, 38), (37, 45), (38, 39), (39, 40), (40, 41), (42, 44), (42, 45), (42, 46), (43, 44), (43, 45), (44, 47), (46, 47), (46, 48), (47, 49), (48, 49), (50, 51), (50, 52), (50, 56), (51, 53), (51, 57), (52, 53), (52, 54), (53, 55), (54, 55), (54, 56), (55, 57), (56, 57), (58, 59), (58, 60), (58, 64), (59, 61), (59, 65), (60, 61), (60, 62), (61, 63), (62, 63), (62, 64), (63, 65), (64, 65), (82, 84), (82, 87), (83, 85), (83, 94), (84, 85), (86, 88), (86, 91), (87, 89), (88, 89), (90, 92), (90, 95), (91, 93), (92, 93), (94, 96), (95, 97), (96, 97), (98, 99), (98, 100), (98, 136), (99, 101), (99, 137), (100, 101), (100, 135), (101, 134), (102, 119), (103, 118), (106, 131), (107, 130), (110, 123), (111, 122), (114, 127), (115, 126), (118, 120), (118, 123), (119, 121), (119, 130), (120, 121), (122, 124), (122, 127), (123, 125), (124, 125), (126, 128), (126, 131), (127, 129), (128, 129), (130, 132), (131, 133), (132, 133), (134, 135), (134, 137), (135, 136), (136, 137), (138, 139), (138, 140), (138, 144), (139, 141), (139, 145), (140, 141), (140, 142), (141, 143), (142, 143), (142, 144), (143, 145), (144, 145), (146, 174), (147, 168), (148, 155), (149, 161), (150, 151), (150, 152), (150, 154), (151, 153), (151, 162), (152, 153), (152, 186), (153, 187), (154, 156), (155, 160), (156, 157), (157, 158), (158, 159), (159, 160), (161, 163), (162, 167), (163, 164), (164, 165), (165, 166), (166, 167), (168, 169), (169, 170), (170, 171), (171, 172), (172, 173), (173, 181), (174, 179), (175, 176), (175, 183), (176, 177), (177, 178), (178, 179), (180, 182), (180, 183), (180, 184), (181, 182), (181, 183), (182, 185), (184, 185), (184, 186), (185, 187), (186, 187)])
me_cube_012.attributes.new('sharp_edge', 'BOOLEAN', 'EDGE').data.foreach_set('value', [ (min(e.vertices), max(e.vertices)) in _k for e in me_cube_012.edges])
_uv = me_cube_012.uv_layers.new(name='UVMap')
_uv.uv.foreach_set('vector', [0.3987, 0.75, 0.6013, 0.75, 0.6013, 1.0, 0.3987, 1.0, 0.3987, 0.25, 0.6013, 0.25, 0.6013, 0.5, 0.3987, 0.5, 0.3987, 0.75, 0.3987, 1.0, 0.3987, 0.25, 0.3987, 0.5, 0.6013, 0.5, 0.6013, 0.25, 0.6013, 1.0, 0.6013, 0.75, 0.3987, 0.75, 0.3987, 0.5, 0.6013, 0.5, 0.6013, 0.75, 1.0, 1.0, 0.0, 1.0, 0.0, 1.0, 1.0, 1.0, 0.06766, 1.0, 0.0227, 0.9924, 0.02153, 0.42, 0.0788, 0.9228, 1.0, 0.9228, 1.0, 1.0, 0.06766, 1.0, 0.0788, 0.9228, 0.0, 0.0, 1.0, 0.0, 1.0, 0.0, -1.079e-09, 0.0, 0.0788, 0.9228, 0.02153, 0.42, 1.0, 0.267, 1.0, 0.9228, 1.0, 0.0, 1.0, 1.0, 1.0, 1.0, 1.0, 0.0, 0.0, 1.0, 0.0, 0.0, -1.079e-09, 0.0, 0.0, 1.0, 1.0, 0.1895, 0.01476, 0.3605, 0.009372, 0.3133, 1.0, 0.1278, 1.0, 0.1278, 0.009372, 0.3133, -0.001792, 0.2152, 1.0, 0.0, 1.0, 0.0, -3.725e-09, 0.0, -2.402e-09, 0.0, 1.0, 0.0, 1.0, 0.0, -2.402e-09, 0.0, -1.764e-09, 0.0, 1.0, 0.0, 1.0, 0.0, -1.764e-09, 0.0, -1.079e-09, 0.0, 1.0, 0.0, 0.01312, 0.4602, 0.01534, 1.074, 0.005181, 1.343, 0.002958, 0.7281, 0.002958, 0.7281, 0.005181, 1.343, 0.000684, 0.9886, -0.0003154, 0.6765, -1.504e-09, 0.5964, 0.0, 1.0, 4.272e-10, 1.236, -1.877e-09, 0.2359, -1.877e-09, 0.2359, 4.272e-10, 1.236, 8.481e-11, 1.06, -1.661e-09, 0.06001, -1.661e-09, 0.06001, 8.481e-11, 1.06, 0.0, 1.0, -1.079e-09, 0.0, 1.0, 0.0, 1.0, 1.0, 1.0, 1.06, 1.0, 0.06001, 1.0, 0.06001, 1.0, 1.06, 1.0, 1.236, 1.0, 0.2359, 1.0, 0.2359, 1.0, 1.236, 1.0, 1.0, 1.0, 0.5964, 0.9996, 0.6765, 0.9993, 0.9886, 0.9991, 1.343, 0.9996, 0.7281, 0.9996, 0.7281, 0.9991, 1.343, 0.9994, 1.074, 0.9999, 0.4602, 0.9994, 1.074, 0.9996, 0.9924, 1.0, 0.4168, 0.9999, 0.4979, 0.0227, 0.9924, 0.9996, 0.9924, 0.9995, 0.9914, 0.017, 0.9914, 0.017, 0.9914, 0.9995, 0.9914, 0.9994, 0.9905, 0.01169, 0.9905, 0.01169, 0.9905, 0.9994, 0.9905, 0.9993, 0.9886, 0.000684, 0.9886, 0.0, 1.0, 1.0, 1.0, 1.0, 1.0, 0.0, 1.0, 0.0, 1.0, 1.0, 1.0, 1.0, 1.0, 0.0, 1.0, 0.0, 1.0, 1.0, 1.0, 1.0, 1.0, 0.0, 1.0, 0.9996, 0.9924, 0.0227, 0.9924, 0.06766, 1.0, 1.0, 1.0, 1.0, 0.2443, 0.01954, 0.4026, 0.01476, 0.3605, 1.0, 0.1895, 0.2572, 0.0, 0.7428, 0.0, 0.7428, 0.0, 0.2572, 0.0, 0.01991, 0.4979, 0.02153, 0.42, 0.0227, 0.9924, 0.2572, 1.0, 0.7428, 1.0, 0.7428, 0.0, 0.2572, 0.0, 1.0, 0.4168, 0.9996, 0.9924, 1.0, 1.0, 1.0, 0.9228, 0.7428, 1.0, 0.2572, 1.0, 0.2572, 1.0, 0.7428, 1.0, 0.01926, 0.4197, 0.01793, 0.4876, 0.01312, 0.4602, 0.01312, 0.4602, 0.01793, 0.4876, 0.01534, 1.074, 0.01793, 0.4876, 0.01991, 0.4979, 0.0227, 0.9924, 0.01534, 1.074, 1.0, 0.4197, 0.9999, 0.4602, 0.9999, 0.4876, 0.9999, 0.4602, 0.9994, 1.074, 0.9999, 0.4876, 0.9999, 0.4876, 0.9994, 1.074, 0.9999, 0.4979, 0.3987, 0.75, 0.6013, 0.75, 0.6013, 1.0, 0.3987, 1.0, 0.3987, 0.25, 0.6013, 0.25, 0.6013, 0.5, 0.3987, 0.5, 0.3987, 0.75, 0.3987, 1.0, 0.3987, 0.25, 0.3987, 0.5, 0.6013, 0.5, 0.6013, 0.25, 0.6013, 1.0, 0.6013, 0.75, 0.3987, 0.75, 0.3987, 0.5, 0.6013, 0.5, 0.6013, 0.75, 0.3987, 0.75, 0.6013, 0.75, 0.6013, 1.0, 0.3987, 1.0, 0.3987, 0.25, 0.6013, 0.25, 0.6013, 0.5, 0.3987, 0.5, 0.3987, 0.75, 0.3987, 1.0, 0.3987, 0.25, 0.3987, 0.5, 0.6013, 0.5, 0.6013, 0.25, 0.6013, 1.0, 0.6013, 0.75, 0.3987, 0.75, 0.3987, 0.5, 0.6013, 0.5, 0.6013, 0.75, 0.6015, 0.5482, 0.6015, 0.7018, 0.6013, 0.7018, 0.6013, 0.5482, 0.4691, 0.5, 0.5309, 0.5, 0.5308, 0.5, 0.4692, 0.5, 0.3985, 0.7018, 0.3985, 0.5482, 0.3987, 0.5482, 0.3987, 0.7018, 0.4692, 0.75, 0.4339, 0.7478, 0.4018, 0.7259, 0.3987, 0.7018, 0.3987, 0.5482, 0.4018, 0.5241, 0.4339, 0.5022, 0.4692, 0.5, 0.5308, 0.5, 0.5661, 0.5022, 0.5982, 0.5241, 0.6013, 0.5482, 0.6013, 0.7018, 0.5982, 0.7259, 0.5661, 0.7478, 0.5308, 0.75, 0.4691, 0.5, 0.4692, 0.5, 0.4339, 0.5022, 0.4338, 0.5021, 0.4338, 0.5021, 0.4339, 0.5022, 0.4018, 0.5241, 0.4016, 0.5241, 0.4016, 0.5241, 0.4018, 0.5241, 0.3987, 0.5482, 0.3985, 0.5482, 0.4692, 0.75, 0.4691, 0.75, 0.4338, 0.7479, 0.4339, 0.7478, 0.4339, 0.7478, 0.4338, 0.7479, 0.4016, 0.7259, 0.4018, 0.7259, 0.4018, 0.7259, 0.4016, 0.7259, 0.3985, 0.7018, 0.3987, 0.7018, 0.6013, 0.7018, 0.6015, 0.7018, 0.5984, 0.7259, 0.5982, 0.7259, 0.5982, 0.7259, 0.5984, 0.7259, 0.5662, 0.7479, 0.5661, 0.7478, 0.5661, 0.7478, 0.5662, 0.7479, 0.5309, 0.75, 0.5308, 0.75, 0.5308, 0.5, 0.5309, 0.5, 0.5662, 0.5021, 0.5661, 0.5022, 0.5661, 0.5022, 0.5662, 0.5021, 0.5984, 0.5241, 0.5982, 0.5241, 0.5982, 0.5241, 0.5984, 0.5241, 0.6015, 0.5482, 0.6013, 0.5482, 0.5309, 0.75, 0.4691, 0.75, 0.4692, 0.75, 0.5308, 0.75, 0.0, 0.0, 1.0, 0.0, 1.0, 1.0, 0.0, 1.0, 1.0, 1.0, 1.0, 1.0, 0.0, 1.0, 0.0, 1.0, 0.0, 0.0, 0.0, 0.0, 1.0, 0.0, 1.0, 0.0, 1.0, 0.0, 1.0, 0.0, 1.0, 1.0, 1.0, 1.0, 0.0, 1.0, 0.0, 1.0, 0.0, 0.0, 0.0, 0.0, 0.4212, 0.5, 0.5788, 0.5, 0.5788, 0.5, 0.4212, 0.5, 0.5788, 0.75, 0.4212, 0.75, 0.4212, 0.75, 0.5788, 0.75, 0.5099, 0.5332, 0.5788, 0.5, 0.5901, 0.5012, 0.6013, 0.5278, 0.6013, 0.7222, 0.6013, 0.7222, 0.6013, 0.5278, 0.5788, 0.75, 0.5788, 0.75, 0.5901, 0.7488, 0.5901, 0.7488, 0.5901, 0.7488, 0.5901, 0.7488, 0.6003, 0.7361, 0.6003, 0.7361, 0.6003, 0.7361, 0.6003, 0.7361, 0.6013, 0.7222, 0.6013, 0.7222, 0.5788, 0.5, 0.5788, 0.5, 0.5901, 0.5012, 0.5901, 0.5012, 0.5901, 0.5012, 0.5901, 0.5012, 0.6003, 0.5139, 0.6003, 0.5139, 0.6003, 0.5139, 0.6003, 0.5139, 0.6013, 0.5278, 0.6013, 0.5278, 0.3987, 0.7222, 0.3987, 0.7222, 0.3997, 0.7361, 0.3997, 0.7361, 0.3997, 0.7361, 0.3997, 0.7361, 0.4099, 0.7488, 0.4099, 0.7488, 0.4099, 0.7488, 0.4099, 0.7488, 0.4212, 0.75, 0.4212, 0.75, 0.4212, 0.5, 0.4212, 0.5, 0.4099, 0.5012, 0.4099, 0.5012, 0.4099, 0.5012, 0.4099, 0.5012, 0.3997, 0.5139, 0.3997, 0.5139, 0.3997, 0.5139, 0.3997, 0.5139, 0.3987, 0.5278, 0.3987, 0.5278, 0.3987, 0.7222, 0.3987, 0.5278, 0.3987, 0.5278, 0.3987, 0.7222, 0.4099, 0.7488, 0.4901, 0.7168, 0.4212, 0.75, 0.4212, 0.75, 0.4901, 0.7168, 0.5099, 0.7168, 0.5788, 0.75, 0.5788, 0.75, 0.5099, 0.7168, 0.5901, 0.7488, 0.5901, 0.7488, 0.5099, 0.7168, 0.6003, 0.7361, 0.6003, 0.7361, 0.5099, 0.7168, 0.6013, 0.7222, 0.3997, 0.7361, 0.4901, 0.7168, 0.4099, 0.7488, 0.3987, 0.7222, 0.4901, 0.7168, 0.3997, 0.7361, 0.3987, 0.5278, 0.4901, 0.5332, 0.4901, 0.7168, 0.3987, 0.7222, 0.3997, 0.5139, 0.4901, 0.5332, 0.3987, 0.5278, 0.4099, 0.5012, 0.4901, 0.5332, 0.3997, 0.5139, 0.4212, 0.5, 0.4901, 0.5332, 0.4099, 0.5012, 0.5788, 0.5, 0.5099, 0.5332, 0.4901, 0.5332, 0.4212, 0.5, 0.5099, 0.5332, 0.5901, 0.5012, 0.6003, 0.5139, 0.5099, 0.5332, 0.6003, 0.5139, 0.6013, 0.5278, 0.5099, 0.7168, 0.5099, 0.5332, 0.6013, 0.5278, 0.6013, 0.7222, 0.3987, 0.75, 0.6013, 0.75, 0.6013, 1.0, 0.3987, 1.0, 0.3987, 0.25, 0.6013, 0.25, 0.6013, 0.5, 0.3987, 0.5, 0.3987, 0.75, 0.3987, 1.0, 0.3987, 0.25, 0.3987, 0.5, 0.6013, 0.5, 0.6013, 0.25, 0.6013, 1.0, 0.6013, 0.75, 0.3987, 0.75, 0.3987, 0.5, 0.6013, 0.5, 0.6013, 0.75, 1.0, 1.0, 0.0, 1.0, 0.0, 1.0, 1.0, 1.0, 0.06766, 1.0, 0.0227, 0.9924, 0.02153, 0.42, 0.0788, 0.9228, 1.0, 0.9228, 1.0, 1.0, 0.06766, 1.0, 0.0788, 0.9228, 0.0, 0.0, 1.0, 0.0, 1.0, 0.0, -1.079e-09, 0.0, 0.0788, 0.9228, 0.02153, 0.42, 1.0, 0.267, 1.0, 0.9228, 1.0, 0.0, 1.0, 1.0, 1.0, 1.0, 1.0, 0.0, 0.0, 1.0, 0.0, 0.0, -1.079e-09, 0.0, 0.0, 1.0, 1.0, 0.1895, 0.01476, 0.3605, 0.009372, 0.3133, 1.0, 0.1278, 1.0, 0.1278, 0.009372, 0.3133, -0.001792, 0.2152, 1.0, 0.0, 1.0, 0.0, -3.725e-09, 0.0, -2.402e-09, 0.0, 1.0, 0.0, 1.0, 0.0, -2.402e-09, 0.0, -1.764e-09, 0.0, 1.0, 0.0, 1.0, 0.0, -1.764e-09, 0.0, -1.079e-09, 0.0, 1.0, 0.0, 0.01312, 0.4602, 0.01534, 1.074, 0.005181, 1.343, 0.002958, 0.7281, 0.002958, 0.7281, 0.005181, 1.343, 0.000684, 0.9886, -0.0003154, 0.6765, -1.504e-09, 0.5964, 0.0, 1.0, 4.272e-10, 1.236, -1.877e-09, 0.2359, -1.877e-09, 0.2359, 4.272e-10, 1.236, 8.481e-11, 1.06, -1.661e-09, 0.06001, -1.661e-09, 0.06001, 8.481e-11, 1.06, 0.0, 1.0, -1.079e-09, 0.0, 1.0, 0.0, 1.0, 1.0, 1.0, 1.06, 1.0, 0.06001, 1.0, 0.06001, 1.0, 1.06, 1.0, 1.236, 1.0, 0.2359, 1.0, 0.2359, 1.0, 1.236, 1.0, 1.0, 1.0, 0.5964, 0.9996, 0.6765, 0.9993, 0.9886, 0.9991, 1.343, 0.9996, 0.7281, 0.9996, 0.7281, 0.9991, 1.343, 0.9994, 1.074, 0.9999, 0.4602, 0.9994, 1.074, 0.9996, 0.9924, 1.0, 0.4168, 0.9999, 0.4979, 0.0227, 0.9924, 0.9996, 0.9924, 0.9995, 0.9914, 0.017, 0.9914, 0.017, 0.9914, 0.9995, 0.9914, 0.9994, 0.9905, 0.01169, 0.9905, 0.01169, 0.9905, 0.9994, 0.9905, 0.9993, 0.9886, 0.000684, 0.9886, 0.0, 1.0, 1.0, 1.0, 1.0, 1.0, 0.0, 1.0, 0.0, 1.0, 1.0, 1.0, 1.0, 1.0, 0.0, 1.0, 0.0, 1.0, 1.0, 1.0, 1.0, 1.0, 0.0, 1.0, 0.9996, 0.9924, 0.0227, 0.9924, 0.06766, 1.0, 1.0, 1.0, 1.0, 0.2443, 0.01954, 0.4026, 0.01476, 0.3605, 1.0, 0.1895, 0.2572, 0.0, 0.7428, 0.0, 0.7428, 0.0, 0.2572, 0.0, 0.01991, 0.4979, 0.02153, 0.42, 0.0227, 0.9924, 0.2572, 1.0, 0.7428, 1.0, 0.7428, 0.0, 0.2572, 0.0, 1.0, 0.4168, 0.9996, 0.9924, 1.0, 1.0, 1.0, 0.9228, 0.7428, 1.0, 0.2572, 1.0, 0.2572, 1.0, 0.7428, 1.0, 0.01926, 0.4197, 0.01793, 0.4876, 0.01312, 0.4602, 0.01312, 0.4602, 0.01793, 0.4876, 0.01534, 1.074, 0.01793, 0.4876, 0.01991, 0.4979, 0.0227, 0.9924, 0.01534, 1.074, 1.0, 0.4197, 0.9999, 0.4602, 0.9999, 0.4876, 0.9999, 0.4602, 0.9994, 1.074, 0.9999, 0.4876, 0.9999, 0.4876, 0.9994, 1.074, 0.9999, 0.4979])
me_cube_012.materials.append(mat_10)
me_cube_012.update()
me_cube_012.normals_split_custom_set([tuple(v) for v in zip(*[iter([0.0, -1.0, 4.728e-07, 0.0, -1.0, 4.728e-07, 0.0, -1.0, 4.728e-07, 0.0, -1.0, 4.728e-07, 0.0, 1.0, 0.0, 0.0, 1.0, 0.0, 0.0, 1.0, 0.0, 0.0, 1.0, 0.0, 0.0, 0.0, 1.0, 0.0, 0.0, 1.0, 0.0, 0.0, 1.0, 0.0, 0.0, 1.0, 0.0, 0.0, -1.0, 0.0, 0.0, -1.0, 0.0, 0.0, -1.0, 0.0, 0.0, -1.0, -1.0, 3.697e-07, -8.815e-14, -1.0, 3.697e-07, -8.815e-14, -1.0, 3.697e-07, -8.815e-14, -1.0, 3.697e-07, -8.815e-14, 0.0, 1.0, 1.76e-09, 0.0, 1.0, 1.76e-09, 0.0761, 0.9971, -3.569e-07, 0.0761, 0.9971, -3.569e-07, 0.0, 0.0, -1.0, 0.0, 0.0, -1.0, 0.0, 0.0, -1.0, 0.0, 0.0, -1.0, 0.0, 1.0, 0.0, 0.0, 1.0, 0.0, 0.0, 1.0, 0.0, 0.0, 1.0, 0.0, 0.0, -1.0, -1.074e-07, 0.0, -1.0, -1.074e-07, -0.0761, -0.9971, -5.387e-08, -0.0761, -0.9971, -5.387e-08, -1.0, 4.564e-07, 0.0, -1.0, 4.564e-07, 0.0, -1.0, 4.564e-07, 0.0, -1.0, 4.564e-07, 0.0, 0.0, 0.0, 1.0, 0.0, 0.0, 1.0, 0.0, 0.0, 1.0, 0.0, 0.0, 1.0, 0.0, 0.0, -1.0, 0.0, 0.0, -1.0, 0.0, 0.0, -1.0, 0.0, 0.0, -1.0, -0.9744, -0.2249, 0.0, -0.9744, -0.2249, 0.0, -0.8953, -0.4454, 0.0, -0.8953, -0.4454, 0.0, -0.8953, -0.4454, 0.0, -0.8953, -0.4454, 0.0, -0.7575, -0.6529, 0.0, -0.7575, -0.6529, 0.0, -0.7575, -0.6529, 0.0, -0.7575, -0.6529, 0.0, -0.5564, -0.8309, 0.0, -0.5564, -0.8309, 0.0, -0.5564, -0.8309, 0.0, -0.5564, -0.8309, 0.0, -0.2967, -0.955, 0.0, -0.2967, -0.955, 0.0, -0.2967, -0.955, 0.0, -0.2967, -0.955, 0.0, -0.0761, -0.9971, -5.387e-08, -0.0761, -0.9971, -5.387e-08, 0.0, 0.0, -1.0, 0.0, 0.0, -1.0, 0.0, 0.0, -1.0, 0.0, 0.0, -1.0, 0.0, 0.0, -1.0, 0.0, 0.0, -1.0, 0.0, 0.0, -1.0, 0.0, 0.0, -1.0, 0.0, 0.0, -1.0, 0.0, 0.0, -1.0, -1.273e-07, 0.0, -1.0, -1.817e-07, 0.0, -1.0, -1.817e-07, 0.0, -1.0, -1.273e-07, 0.0, -1.0, -1.512e-07, 0.0, -1.0, -1.532e-07, 0.0, -1.0, -1.532e-07, 0.0, -1.0, -1.512e-07, 0.0, -1.0, 0.0, 0.0, -1.0, 0.0, 0.0, -1.0, 0.0, 0.0, 1.0, 0.0, 0.0, 1.0, 0.0, 0.0, 1.0, 0.0, 0.0, 1.0, 0.0, 0.0, 1.0, 0.0, 0.0, 1.0, 0.0, 0.0, 1.0, 0.0, 0.0, 1.0, 0.0, 0.0, 1.0, 0.0, 0.0, 1.0, 0.0, 0.0, 1.0, 0.0, 0.0, 1.0, 0.0, 0.0, 1.0, 0.0, 0.0, 1.0, 0.0, 0.0, 1.0, 0.0, 0.0, 1.0, 0.0, 0.0, 1.0, 0.0, 0.0, 1.0, -1.501e-06, 0.0, 1.0, 0.0, 0.0, 1.0, -1.501e-06, 0.0, 1.0, -1.001e-06, 5.941e-07, 1.0, -2.019e-06, 1.474e-07, 1.0, 1.629e-06, 0.0, 1.0, 0.9984, 0.05617, 0.0, 0.9984, 0.05617, 0.0, 0.9744, 0.2249, 0.0, 0.9744, 0.2249, 0.0, 0.9744, 0.2249, 0.0, 0.9744, 0.2249, 0.0, 0.8953, 0.4454, 0.0, 0.8953, 0.4454, 0.0, 0.8953, 0.4454, 0.0, 0.8953, 0.4454, 0.0, 0.7575, 0.6529, 0.0, 0.7575, 0.6529, 0.0, 0.7575, 0.6529, 0.0, 0.7575, 0.6529, 0.0, 0.5564, 0.8309, -3.301e-07, 0.5564, 0.8309, -3.301e-07, 0.5564, 0.8309, -3.301e-07, 0.5564, 0.8309, -3.301e-07, 0.2967, 0.955, -6.913e-07, 0.2967, 0.955, -6.913e-07, 0.2967, 0.955, -6.913e-07, 0.2967, 0.955, -6.913e-07, 0.0761, 0.9971, -3.569e-07, 0.0761, 0.9971, -3.569e-07, 0.9984, 0.05617, 0.0, 0.9984, 0.05617, 0.0, 1.0, -3.677e-07, 0.0, 1.0, -3.677e-07, 0.0, -0.9937, -0.1122, 0.0, -0.9937, -0.1122, 0.0, -0.9744, -0.2249, 0.0, -0.9744, -0.2249, 0.0, 0.0, -1.0, 0.0, 0.0, -1.0, 0.0, 0.0, -1.0, 0.0, 0.0, -1.0, 0.0, 0.0, 0.0, -1.0, 0.0, 0.0, -1.0, 0.0, 0.0, -1.0, -1.0, 0.0, 0.0, -1.0, 0.0, 0.0, -1.0, 0.0, 0.0, -1.0, 0.0, 0.0, -2.019e-06, 1.474e-07, 1.0, -1.001e-06, 5.941e-07, 1.0, -7.842e-07, 6.891e-07, 1.0, -7.842e-07, 6.891e-07, 1.0, 0.0, 1.0, 0.0, 0.0, 1.0, 0.0, 0.0, 1.0, 0.0, 0.0, 1.0, 0.0, 0.0, 0.0, -1.0, 0.0, 0.0, -1.0, 0.0, 0.0, -1.0, 0.0, 0.0, -1.0, 0.0, 0.0, -1.0, 0.0, 0.0, -1.0, 0.0, 0.0, -1.0, 0.0, 0.0, -1.0, 0.0, 0.0, -1.0, 0.0, 0.0, -1.0, 0.0, 0.0, 1.0, 0.0, 0.0, 1.0, 5.137e-07, 0.0, 1.0, 0.0, 0.0, 1.0, -1.501e-06, 0.0, 1.0, 5.137e-07, 0.0, 1.0, 5.137e-07, 0.0, 1.0, -1.501e-06, 0.0, 1.0, 1.629e-06, 0.0, 1.0, 0.0, -1.0, 0.0, 0.0, -1.0, 0.0, 0.0, -1.0, 0.0, 0.0, -1.0, 0.0, 0.0, 1.0, 0.0, 0.0, 1.0, 0.0, 0.0, 1.0, 0.0, 0.0, 1.0, 0.0, 0.0, 0.0, 1.0, 0.0, 0.0, 1.0, 0.0, 0.0, 1.0, 0.0, 0.0, 1.0, 0.0, 0.0, -1.0, 0.0, 0.0, -1.0, 0.0, 0.0, -1.0, 0.0, 0.0, -1.0, -1.0, 3.697e-07, 0.0, -1.0, 3.697e-07, 0.0, -1.0, 3.697e-07, 0.0, -1.0, 3.697e-07, 0.0, 0.0, 1.0, 0.0, 0.0, 1.0, 0.0, 0.0, 1.0, 0.0, 0.0, 1.0, 0.0, 0.0, -1.0, 0.0, 0.0, -1.0, 0.0, 0.0, -1.0, 0.0, 0.0, -1.0, 0.0, 0.0, 0.0, 1.0, 0.0, 0.0, 1.0, 0.0, 0.0, 1.0, 0.0, 0.0, 1.0, 0.0, 0.0, -1.0, 0.0, 0.0, -1.0, 0.0, 0.0, -1.0, 0.0, 0.0, -1.0, 1.0, -1.849e-07, 0.0, 1.0, -1.849e-07, 0.0, 1.0, -1.849e-07, 0.0, 1.0, -1.849e-07, 0.0, 0.2412, -0.1183, -0.9632, 0.2412, 0.1183, -0.9632, 0.241, 0.1228, -0.9627, 0.241, -0.1229, -0.9627, 0.04511, -0.9816, 0.1853, 0.04511, -0.9816, -0.1853, 0.04307, -0.9845, -0.1697, 0.04307, -0.9845, 0.1697, 0.2412, 0.1183, 0.9632, 0.2412, -0.1183, 0.9632, 0.241, -0.1229, 0.9627, 0.241, 0.1229, 0.9627, 1.0, -3.841e-07, 0.0, 1.0, -3.841e-07, 0.0, 1.0, -3.841e-07, 0.0, 1.0, -3.841e-07, 0.0, 1.0, -3.841e-07, 0.0, 1.0, -3.841e-07, 0.0, 1.0, -3.841e-07, 0.0, 1.0, -3.841e-07, 0.0, 1.0, -3.841e-07, 0.0, 1.0, -3.841e-07, 0.0, 1.0, -3.841e-07, 0.0, 1.0, -3.841e-07, 0.0, 1.0, -3.841e-07, 0.0, 1.0, -3.841e-07, 0.0, 1.0, -3.841e-07, 0.0, 1.0, -3.841e-07, 0.0, 0.04511, -0.9816, 0.1853, 0.04307, -0.9845, 0.1697, 0.1212, -0.8073, 0.5775, 0.1277, -0.7866, 0.6041, 0.1277, -0.7866, 0.6041, 0.1212, -0.8073, 0.5775, 0.2055, -0.4338, 0.8773, 0.208, -0.4189, 0.8839, 0.208, -0.4189, 0.8839, 0.2055, -0.4338, 0.8773, 0.241, -0.1229, 0.9627, 0.2412, -0.1183, 0.9632, 0.04307, 0.9845, 0.1697, 0.04511, 0.9816, 0.1853, 0.1277, 0.7866, 0.6041, 0.1212, 0.8073, 0.5775, 0.1212, 0.8073, 0.5775, 0.1277, 0.7866, 0.6041, 0.208, 0.4189, 0.8839, 0.2055, 0.4338, 0.8773, 0.2055, 0.4338, 0.8773, 0.208, 0.4189, 0.8839, 0.2412, 0.1183, 0.9632, 0.241, 0.1229, 0.9627, 0.241, 0.1228, -0.9627, 0.2412, 0.1183, -0.9632, 0.208, 0.4189, -0.8839, 0.2055, 0.4338, -0.8773, 0.2055, 0.4338, -0.8773, 0.208, 0.4189, -0.8839, 0.1277, 0.7867, -0.6041, 0.1212, 0.8073, -0.5775, 0.1212, 0.8073, -0.5775, 0.1277, 0.7867, -0.6041, 0.04511, 0.9816, -0.1853, 0.04307, 0.9845, -0.1697, 0.04307, -0.9845, -0.1697, 0.04511, -0.9816, -0.1853, 0.1277, -0.7866, -0.6041, 0.1212, -0.8073, -0.5775, 0.1212, -0.8073, -0.5775, 0.1277, -0.7866, -0.6041, 0.208, -0.4189, -0.8839, 0.2055, -0.4338, -0.8773, 0.2055, -0.4338, -0.8773, 0.208, -0.4189, -0.8839, 0.2412, -0.1183, -0.9632, 0.241, -0.1229, -0.9627, 0.04511, 0.9816, -0.1853, 0.04511, 0.9816, 0.1853, 0.04307, 0.9845, 0.1697, 0.04307, 0.9845, -0.1697, -1.0, 5.24e-07, 0.0, -1.0, 5.24e-07, 0.0, -1.0, 5.24e-07, 0.0, -1.0, 5.24e-07, 0.0, 0.0, -1.0, 0.0, 0.0, -1.0, 0.0, 0.0, -1.0, 0.0, 0.0, -1.0, 0.0, 0.0, 1.0, 0.0, 0.0, 1.0, 0.0, 0.0, 1.0, 0.0, 0.0, 1.0, 0.0, 0.0, 0.0, -1.0, 0.0, 0.0, -1.0, 0.0, 0.0, -1.0, 0.0, 0.0, -1.0, 0.0, 0.0, 1.0, 0.0, 0.0, 1.0, 0.0, 0.0, 1.0, 0.0, 0.0, 1.0, 0.0, 1.0, 0.0, 0.0, 1.0, 0.0, 0.0, 1.0, 0.0, 0.0, 1.0, 0.0, 0.0, -1.0, 0.0, 0.0, -1.0, 0.0, 0.0, -1.0, 0.0, 0.0, -1.0, 0.0, -1.0, 1.699e-07, 4.608e-13, -1.0, 2.094e-06, 0.0, -1.0, 1.356e-06, 0.0, 0.0, 0.0, -1.0, 0.0, 0.0, -1.0, 0.0, 0.0, -1.0, 0.0, 0.0, -1.0, 0.0, -0.9659, -0.2588, 0.0, -0.9659, -0.2588, 0.0, -0.866, -0.5, 0.0, -0.866, -0.5, 0.0, -0.866, -0.5, 0.0, -0.866, -0.5, 0.0, -0.5, -0.866, 0.0, -0.5, -0.866, 0.0, -0.5, -0.866, 0.0, -0.5, -0.866, 0.0, -0.2588, -0.9659, 0.0, -0.2588, -0.9659, 2.812e-06, 0.9659, -0.2588, 2.812e-06, 0.9659, -0.2588, 2.612e-06, 0.866, -0.5, 2.612e-06, 0.866, -0.5, 2.612e-06, 0.866, -0.5, 2.612e-06, 0.866, -0.5, 1.156e-06, 0.5, -0.866, 1.156e-06, 0.5, -0.866, 1.156e-06, 0.5, -0.866, 1.156e-06, 0.5, -0.866, 0.0, 0.2588, -0.9659, 0.0, 0.2588, -0.9659, 0.0, -0.2588, 0.9659, 0.0, -0.2588, 0.9659, 0.0, -0.5, 0.866, 0.0, -0.5, 0.866, 0.0, -0.5, 0.866, 0.0, -0.5, 0.866, 0.0, -0.866, 0.5, 0.0, -0.866, 0.5, 0.0, -0.866, 0.5, 0.0, -0.866, 0.5, 0.0, -0.9659, 0.2588, 0.0, -0.9659, 0.2588, 0.0, 0.9659, 0.2588, 0.0, 0.9659, 0.2588, 0.0, 0.866, 0.5, 0.0, 0.866, 0.5, 0.0, 0.866, 0.5, 0.0, 0.866, 0.5, 0.0, 0.5, 0.866, 0.0, 0.5, 0.866, 0.0, 0.5, 0.866, 0.0, 0.5, 0.866, 0.0, 0.2588, 0.9659, 0.0, 0.2588, 0.9659, 0.0, 0.0, 1.0, 0.0, 0.0, 1.0, 0.0, 0.0, 1.0, 0.0, 0.0, 1.0, -1.0, -1.014e-06, -1.512e-07, -1.0, 9.442e-07, 1.382e-08, -1.0, -3.989e-06, -7.546e-08, -1.0, -3.989e-06, -7.546e-08, -1.0, 9.442e-07, 1.382e-08, -1.0, 1.089e-06, 5.677e-08, -1.0, 2e-07, 1.251e-08, -1.0, 2e-07, 1.251e-08, -1.0, 1.089e-06, 5.677e-08, -1.0, 0.0, 0.0, -1.0, 0.0, 0.0, -1.0, 1.089e-06, 5.677e-08, -1.0, 0.0, 0.0, -1.0, 0.0, 0.0, -1.0, 1.089e-06, 5.677e-08, -1.0, 2.788e-07, 7.09e-13, -1.0, 0.0, -1.775e-07, -1.0, 9.442e-07, 1.382e-08, -1.0, -1.014e-06, -1.512e-07, -1.0, 1.859e-07, -1.367e-07, -1.0, 9.442e-07, 1.382e-08, -1.0, 0.0, -1.775e-07, -1.0, 1.859e-07, -4.952e-08, -1.0, 1.208e-07, -3.219e-08, -1.0, 9.442e-07, 1.382e-08, -1.0, 1.859e-07, -1.367e-07, -1.0, 0.0, 0.0, -1.0, 1.208e-07, -3.219e-08, -1.0, 1.859e-07, -4.952e-08, -1.0, 0.0, 0.0, -1.0, 1.208e-07, -3.219e-08, -1.0, 0.0, 0.0, -1.0, 0.0, 0.0, -1.0, 1.208e-07, -3.219e-08, -1.0, 0.0, 0.0, -1.0, 2.094e-06, 0.0, -1.0, 1.699e-07, 4.608e-13, -1.0, 1.208e-07, -3.219e-08, -1.0, 0.0, 0.0, -1.0, 1.699e-07, 4.608e-13, -1.0, 1.356e-06, 0.0, -1.0, -1.472e-06, 0.0, -1.0, 1.699e-07, 4.608e-13, -1.0, -1.472e-06, 0.0, -1.0, -1.111e-06, 7.09e-13, -1.0, 1.089e-06, 5.677e-08, -1.0, 1.699e-07, 4.608e-13, -1.0, -1.111e-06, 7.09e-13, -1.0, 2.788e-07, 7.09e-13, 2.976e-06, -1.0, -2.364e-07, 2.976e-06, -1.0, -2.364e-07, 2.976e-06, -1.0, -2.364e-07, 2.976e-06, -1.0, -2.364e-07, 0.0, 1.0, 0.0, 0.0, 1.0, 0.0, 0.0, 1.0, 0.0, 0.0, 1.0, 0.0, -3.782e-07, 0.0, -1.0, -3.782e-07, 0.0, -1.0, -3.782e-07, 0.0, -1.0, -3.782e-07, 0.0, -1.0, 0.0, 0.0, 1.0, 0.0, 0.0, 1.0, 0.0, 0.0, 1.0, 0.0, 0.0, 1.0, 1.0, 3.697e-07, 8.815e-14, 1.0, 3.697e-07, 8.815e-14, 1.0, 3.697e-07, 8.815e-14, 1.0, 3.697e-07, 8.815e-14, 0.0, 1.0, 0.0, 0.0, 1.0, 0.0, -0.0761, 0.9971, -3.442e-07, -0.0761, 0.9971, -3.442e-07, 0.0, 0.0, 1.0, 2.83e-07, 0.0, 1.0, 0.0, 0.0, 1.0, 0.0, 0.0, 1.0, -1.085e-06, 1.0, 4.107e-07, -1.085e-06, 1.0, 4.107e-07, -1.085e-06, 1.0, 4.107e-07, -1.085e-06, 1.0, 4.107e-07, 0.0, -1.0, 0.0, 0.0, -1.0, 0.0, 0.0761, -0.9971, 0.0, 0.0761, -0.9971, 0.0, 1.0, 3.512e-07, 0.0, 1.0, 3.512e-07, 0.0, 1.0, 3.512e-07, 0.0, 1.0, 3.512e-07, 0.0, 0.0, 0.0, -1.0, 0.0, 0.0, -1.0, 0.0, 0.0, -1.0, 0.0, 0.0, -1.0, 0.0, 0.0, 1.0, 0.0, 0.0, 1.0, 0.0, 0.0, 1.0, 0.0, 0.0, 1.0, 0.9744, -0.2249, 0.0, 0.9744, -0.2249, 0.0, 0.8953, -0.4454, -7.426e-08, 0.8953, -0.4454, -7.426e-08, 0.8953, -0.4454, -7.426e-08, 0.8953, -0.4454, -7.426e-08, 0.7575, -0.6529, -1.538e-07, 0.7575, -0.6529, -1.538e-07, 0.7575, -0.6529, -1.538e-07, 0.7575, -0.6529, -1.538e-07, 0.5564, -0.8309, -7.954e-08, 0.5564, -0.8309, -7.954e-08, 0.5564, -0.8309, -7.954e-08, 0.5564, -0.8309, -7.954e-08, 0.2967, -0.955, 0.0, 0.2967, -0.955, 0.0, 0.2967, -0.955, 0.0, 0.2967, -0.955, 0.0, 0.0761, -0.9971, 0.0, 0.0761, -0.9971, 0.0, -9.86e-07, 0.0, 1.0, 1.468e-06, 0.0, 1.0, -6.551e-07, 0.0, 1.0, -2.003e-07, 0.0, 1.0, -2.003e-07, 0.0, 1.0, -6.551e-07, 0.0, 1.0, 0.0, 0.0, 1.0, 0.0, 0.0, 1.0, 0.0, 0.0, 1.0, 0.0, 0.0, 1.0, -2.547e-07, 0.0, 1.0, -3.634e-07, 0.0, 1.0, -3.634e-07, 0.0, 1.0, -2.547e-07, 0.0, 1.0, -3.024e-07, 0.0, 1.0, -3.064e-07, 0.0, 1.0, -3.064e-07, 0.0, 1.0, -3.024e-07, 0.0, 1.0, 0.0, 0.0, 1.0, 0.0, 0.0, 1.0, 0.0, 0.0, -1.0, 0.0, 0.0, -1.0, 0.0, 0.0, -1.0, 0.0, 0.0, -1.0, 0.0, 0.0, -1.0, 0.0, 0.0, -1.0, -1.848e-07, 0.0, -1.0, -1.279e-07, 0.0, -1.0, -1.279e-07, 0.0, -1.0, -1.848e-07, 0.0, -1.0, -1.077e-07, 0.0, -1.0, -2.193e-07, 0.0, -1.0, -2.193e-07, 0.0, -1.0, -1.077e-07, 0.0, -1.0, -3.275e-07, 0.0, -1.0, -1.002e-07, 0.0, -1.0, -1.002e-07, 0.0, -1.0, -3.275e-07, 0.0, -1.0, -1.819e-07, 0.0, -1.0, -3.803e-07, 0.0, -1.0, -1.819e-07, 0.0, -1.0, 3.381e-07, 0.0, -1.0, 8.388e-08, 0.0, -1.0, -1.359e-06, 0.0, -1.0, -0.9984, 0.05617, 1.83e-07, -0.9984, 0.05617, 1.83e-07, -0.9744, 0.2249, 3.5e-07, -0.9744, 0.2249, 3.5e-07, -0.9744, 0.2249, 3.5e-07, -0.9744, 0.2249, 3.5e-07, -0.8953, 0.4454, 1.662e-07, -0.8953, 0.4454, 1.662e-07, -0.8953, 0.4454, 1.662e-07, -0.8953, 0.4454, 1.662e-07, -0.7575, 0.6529, 0.0, -0.7575, 0.6529, 0.0, -0.7575, 0.6529, 0.0, -0.7575, 0.6529, 0.0, -0.5564, 0.8309, -2.886e-07, -0.5564, 0.8309, -2.886e-07, -0.5564, 0.8309, -2.886e-07, -0.5564, 0.8309, -2.886e-07, -0.2967, 0.955, -6.36e-07, -0.2967, 0.955, -6.36e-07, -0.2967, 0.955, -6.36e-07, -0.2967, 0.955, -6.36e-07, -0.0761, 0.9971, -3.442e-07, -0.0761, 0.9971, -3.442e-07, -0.9984, 0.05617, 1.83e-07, -0.9984, 0.05617, 1.83e-07, -1.0, -4.413e-07, -1.403e-13, -1.0, -4.413e-07, -1.403e-13, 0.9937, -0.1122, 0.0, 0.9937, -0.1122, 0.0, 0.9744, -0.2249, 0.0, 0.9744, -0.2249, 0.0, 0.0, -1.0, 0.0, 0.0, -1.0, 0.0, 0.0, -1.0, 0.0, 0.0, -1.0, 0.0, 1.397e-06, 0.0, 1.0, 0.0, 0.0, 1.0, 2.83e-07, 0.0, 1.0, 1.0, -1.688e-06, 0.0, 1.0, -1.688e-06, 0.0, 1.0, -1.688e-06, 0.0, 1.0, -1.688e-06, 0.0, 8.388e-08, 0.0, -1.0, 3.381e-07, 0.0, -1.0, 3.921e-07, 0.0, -1.0, 3.921e-07, 0.0, -1.0, 0.0, 1.0, 0.0, 0.0, 1.0, 0.0, 0.0, 1.0, 0.0, 0.0, 1.0, 0.0, 0.0, 0.0, 1.0, -9.393e-07, 0.0, 1.0, -9.86e-07, 0.0, 1.0, -9.86e-07, 0.0, 1.0, -9.393e-07, 0.0, 1.0, 1.468e-06, 0.0, 1.0, -9.393e-07, 0.0, 1.0, 1.397e-06, 0.0, 1.0, 2.83e-07, 0.0, 1.0, 1.468e-06, 0.0, 1.0, 0.0, 0.0, -1.0, -3.803e-07, 0.0, -1.0, -2.569e-07, 0.0, -1.0, -3.803e-07, 0.0, -1.0, -1.819e-07, 0.0, -1.0, -2.569e-07, 0.0, -1.0, -2.569e-07, 0.0, -1.0, -1.819e-07, 0.0, -1.0, -1.359e-06, 0.0, -1.0])] * 3)])

# ---- objects
ob_29_valencia_frame = bpy.data.objects.new('29_VALENCIA_Frame', me_plane_004)
ob_29_valencia_door = bpy.data.objects.new('29_VALENCIA_Door', me_plane_001)
ob_empty = bpy.data.objects.new('Empty', None)
ob_29_valencia_brnak = bpy.data.objects.new('29_VALENCIA_Brnak', me_cube_012)

# ---- transforms, parenting, visibility, modifiers, constraints
ob_29_valencia_frame.location = (0.0, 0.0, 0.0)
ob_29_valencia_door.location = (-0.02777, 0.3916, 1.161)
ob_empty.location = (0.04114, 0.1803, 3.07)
ob_empty.rotation_euler = (1.571, -0.0, 1.571)
ob_empty.scale = (1.17, 1.17, 1.17)
ob_empty.empty_display_type = 'IMAGE'
ob_empty.empty_display_size = 5.0
ob_empty.empty_image_depth = 'BACK'
ob_empty.show_empty_image_perspective = False
ob_empty.empty_image_side = 'FRONT'
ob_29_valencia_brnak.location = (-0.001723, -0.3437, 0.9094)
ob_29_valencia_brnak.color = (0.8, 0.8, 0.8, 1.0)

# ---- collection membership
col_collection.objects.link(ob_29_valencia_frame)
col_collection.objects.link(ob_29_valencia_door)
col_collection.objects.link(ob_empty)
col_collection.objects.link(ob_29_valencia_brnak)

# ---- scene / render settings (as saved in the file)
scene.frame_start = 1; scene.frame_end = 250; scene.frame_set(28)
scene.render.engine = 'BLENDER_EEVEE_NEXT'
bpy.context.view_layer.update()

# ---- added for rendering (the .blend has no active camera and no usable light): camera, sun
cam_auto = bpy.data.cameras.new('AutoCamera')
cam_auto.lens = 50.0
cam_auto.sensor_width = 36.0
cam_auto.clip_end = 1000.0
ob_auto_camera = bpy.data.objects.new('AutoCamera', cam_auto)
scene.collection.objects.link(ob_auto_camera)
ob_auto_camera.location = (2.36794, -2.84474, 3.06441)
ob_auto_camera.rotation_euler = (1.09748, -7.21219e-08, 0.694738)
scene.camera = ob_auto_camera
light_auto_sun = bpy.data.lights.new('AutoSun', 'SUN')
light_auto_sun.energy = 3.0
light_auto_sun.angle = 0.0523599
ob_auto_sun = bpy.data.objects.new('AutoSun', light_auto_sun)
scene.collection.objects.link(ob_auto_sun)
ob_auto_sun.rotation_euler = (0.872665, 0.174533, 0.523599)
bpy.context.view_layer.update()
